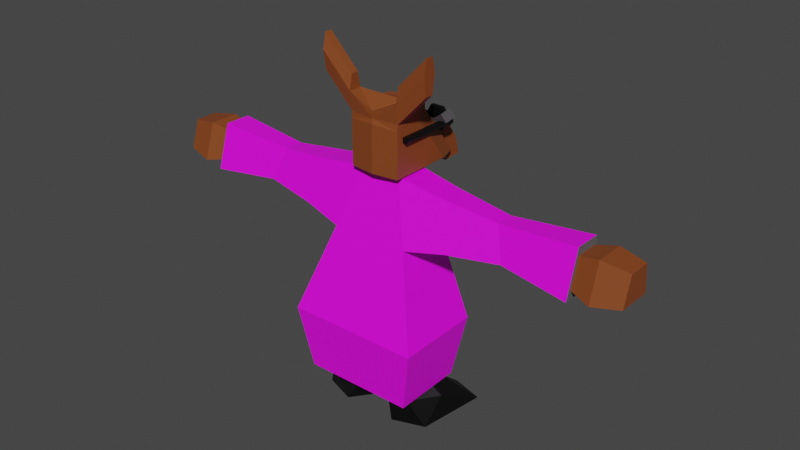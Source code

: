 # Source: DoctaLight.blend  (saved by Blender 2.90.8; exported with 4.5.12 LTS)
import bpy
from mathutils import Matrix  # noqa: F401  (used for matrix-valued properties, if any)

bpy.ops.wm.read_factory_settings(use_empty=True)
scene = bpy.context.scene
scene.name = 'Scene'

# ---- collections
col_accessories = bpy.data.collections.new('Accessories'); scene.collection.children.link(col_accessories)
col_body = bpy.data.collections.new('Body'); scene.collection.children.link(col_body)

# ---- images (referenced by path relative to the original .blend; pixels are not part of the script)
import os
ASSET_DIR = os.environ.get("B2B_ASSET_DIR", "")  # directory of the original .blend (textures are referenced by path, not embedded)
HERE = os.path.dirname(os.path.abspath(__file__))  # packed textures are extracted next to this script under _unpacked/

def load_image(name, relpath, width, height, colorspace="sRGB"):
    """Load a texture the original file referenced (path relative to the .blend, or extracted next to this script)."""
    p = next((c for c in (os.path.join(HERE, relpath), os.path.join(ASSET_DIR, relpath)) if relpath and os.path.exists(c)), "")
    if p:
        img = bpy.data.images.load(p, check_existing=True)
        img.name = name
    else:  # same state as the original file: an image datablock whose file is absent (Cycles renders it pink)
        img = bpy.data.images.new(name, width, height)
        img.source = "FILE"
        img.filepath = "//" + (relpath or name)
    img.colorspace_settings.name = colorspace
    return img
img_torso_png = load_image('Torso.png', 'Torso.png', 1024, 1024, 'sRGB')

# ---- materials (node trees are filled in below, after node groups)
mat_black = bpy.data.materials.new('Black')
mat_black.use_transparent_shadow = False
mat_dogfur = bpy.data.materials.new('DogFur')
mat_dogfur.use_transparent_shadow = False
mat_eyebrows = bpy.data.materials.new('Eyebrows')
mat_eyebrows.use_transparent_shadow = False
mat_material = bpy.data.materials.new('Material')
mat_material.alpha_threshold = 0.0
mat_material.use_transparent_shadow = False
mat_material.line_color = (0.0, 0.0, 0.0, 1.0)
mat_labcoat = bpy.data.materials.new('Labcoat')
mat_labcoat.use_transparent_shadow = False

# ---- material node trees
mat_black.use_nodes = True; mat_black.node_tree.nodes.clear()
_N = mat_black.node_tree.nodes; _L = mat_black.node_tree.links
n0 = _N.new('ShaderNodeBsdfPrincipled'); n0.name = 'Principled BSDF'; n0.location = (10, 300)
n0.distribution = 'GGX'
n0.subsurface_method = 'BURLEY'
n0.inputs[0].default_value = (0.0, 0.0, 0.0, 1.0)
n0.inputs[3].default_value = 1.45
n0.inputs[27].default_value = (0.0, 0.0, 0.0, 1.0)
n0.inputs[28].default_value = 1.0
n1 = _N.new('ShaderNodeOutputMaterial'); n1.name = 'Material Output'; n1.location = (300, 300)
_L.new(n0.outputs[0], n1.inputs[0])
n1.is_active_output = True
mat_dogfur.use_nodes = True; mat_dogfur.node_tree.nodes.clear()
_N = mat_dogfur.node_tree.nodes; _L = mat_dogfur.node_tree.links
n0 = _N.new('ShaderNodeBsdfPrincipled'); n0.name = 'Principled BSDF'; n0.location = (10, 300)
n0.distribution = 'GGX'
n0.subsurface_method = 'BURLEY'
n0.inputs[0].default_value = (0.2346, 0.05781, 0.01298, 1.0)
n0.inputs[3].default_value = 1.45
n0.inputs[27].default_value = (0.0, 0.0, 0.0, 1.0)
n0.inputs[28].default_value = 1.0
n1 = _N.new('ShaderNodeOutputMaterial'); n1.name = 'Material Output'; n1.location = (300, 300)
_L.new(n0.outputs[0], n1.inputs[0])
n1.is_active_output = True
mat_eyebrows.use_nodes = True; mat_eyebrows.node_tree.nodes.clear()
_N = mat_eyebrows.node_tree.nodes; _L = mat_eyebrows.node_tree.links
n0 = _N.new('ShaderNodeBsdfPrincipled'); n0.name = 'Principled BSDF'; n0.location = (10, 300)
n0.distribution = 'GGX'
n0.subsurface_method = 'BURLEY'
n0.inputs[0].default_value = (0.1149, 0.1149, 0.1149, 1.0)
n0.inputs[3].default_value = 1.45
n0.inputs[27].default_value = (0.0, 0.0, 0.0, 1.0)
n0.inputs[28].default_value = 1.0
n1 = _N.new('ShaderNodeOutputMaterial'); n1.name = 'Material Output'; n1.location = (300, 300)
_L.new(n0.outputs[0], n1.inputs[0])
n1.is_active_output = True
mat_material.use_nodes = True; mat_material.node_tree.nodes.clear()
_N = mat_material.node_tree.nodes; _L = mat_material.node_tree.links
n0 = _N.new('ShaderNodeOutputMaterial'); n0.name = 'Material Output'; n0.location = (300, 300)
n1 = _N.new('ShaderNodeBsdfPrincipled'); n1.name = 'Principled BSDF'; n1.location = (10, 300)
n1.distribution = 'GGX'
n1.subsurface_method = 'BURLEY'
n1.inputs[0].default_value = (0.2346, 0.05781, 0.01298, 1.0)
n1.inputs[2].default_value = 0.4
n1.inputs[3].default_value = 1.45
n1.inputs[27].default_value = (0.0, 0.0, 0.0, 1.0)
n1.inputs[28].default_value = 1.0
_L.new(n1.outputs[0], n0.inputs[0])
n0.is_active_output = True
mat_labcoat.use_nodes = True; mat_labcoat.node_tree.nodes.clear()
_N = mat_labcoat.node_tree.nodes; _L = mat_labcoat.node_tree.links
n0 = _N.new('ShaderNodeBsdfPrincipled'); n0.name = 'Principled BSDF'; n0.location = (10, 300)
n0.distribution = 'GGX'
n0.subsurface_method = 'BURLEY'
n0.inputs[3].default_value = 1.45
n0.inputs[27].default_value = (0.0, 0.0, 0.0, 1.0)
n0.inputs[28].default_value = 1.0
n1 = _N.new('ShaderNodeOutputMaterial'); n1.name = 'Material Output'; n1.location = (300, 300)
n2 = _N.new('ShaderNodeTexImage'); n2.name = 'Image Texture'; n2.location = (-280, 280)
n2.image = img_torso_png
_L.new(n0.outputs[0], n1.inputs[0])
_L.new(n2.outputs[0], n0.inputs[0])
n1.is_active_output = True

# ---- world
world_world = bpy.data.worlds.new('World'); scene.world = world_world
world_world.use_nodes = True; world_world.node_tree.nodes.clear()
_N = world_world.node_tree.nodes; _L = world_world.node_tree.links
n0 = _N.new('ShaderNodeOutputWorld'); n0.name = 'World Output'; n0.location = (300, 300)
n1 = _N.new('ShaderNodeBackground'); n1.name = 'Background'; n1.location = (10, 300)
n1.inputs[0].default_value = (0.05088, 0.05088, 0.05088, 1.0)
_L.new(n1.outputs[0], n0.inputs[0])
n0.is_active_output = True
world_world.color = (0.05088, 0.05088, 0.05088)
world_world.use_sun_shadow = False
world_world.sun_shadow_jitter_overblur = 0.0

# ---- meshes
me_cylinder = bpy.data.meshes.new('Cylinder')
me_cylinder.from_pydata([(0.1834, 0.1304, 1.062e-07), (0.6834, -0.1304, -6.642), (0.6834, 0.1304, -6.642), (1.683, -0.1304, -6.642), (1.683, 0.1304, -6.642), (0.4334, -0.1304, -3.321), (2.183, 0.1304, 1.935e-06), (1.683, -0.1304, 6.642), (1.683, 0.1304, 6.642), (0.6834, -0.1304, 6.642), (0.6834, 0.1304, 6.642), (1.933, -0.1304, -3.321), (1.933, 0.1304, -3.321), (2.058, -4.862, 1.661), (1.933, -0.1304, 3.321), (1.933, 0.1304, 3.321), (2.058, -0.1304, -1.661), (1.808, 0.1304, -4.982), (1.808, -0.1304, 4.982), (2.058, 0.1304, 1.661), (1.808, -0.1304, -4.982), (2.058, 0.1304, -1.661), (2.058, -4.862, -1.661), (2.058, -0.1304, 1.661), (1.808, 0.1304, 4.982), (1.933, -0.1304, 1.577e-06), (2.368, -0.1304, -1.661), (2.493, -0.1304, 2.196e-06), (2.368, 0.1304, 1.661), (2.493, 0.1304, 2.196e-06), (2.368, 0.1304, -1.661), (2.368, -0.1304, 1.661), (2.368, -4.862, 1.661), (2.493, -4.862, 2.196e-06), (1.933, -4.862, 1.577e-06), (2.368, -4.862, -1.661), (0.4334, 0.1304, -3.321), (0.4334, -0.1304, 3.321), (0.4334, 0.1304, 3.321), (0.5584, -0.1304, -4.982), (0.3084, 0.1304, -1.661), (0.3084, -0.1304, 1.661), (0.5584, 0.1304, 4.982), (0.3084, -0.1304, -1.661), (0.5584, 0.1304, -4.982), (0.5584, -0.1304, 4.982), (0.3084, 0.1304, 1.661), (-0.1834, 0.1304, -1.062e-07), (-0.6834, -0.1304, -6.642), (-0.6834, 0.1304, -6.642), (-1.683, -0.1304, -6.642), (-1.683, 0.1304, -6.642), (-0.4334, -0.1304, -3.321), (-2.183, 0.1304, -5.938e-07), (-1.683, -0.1304, 6.642), (-1.683, 0.1304, 6.642), (-0.6834, -0.1304, 6.642), (-0.6834, 0.1304, 6.642), (-1.933, -0.1304, -3.321), (-1.933, 0.1304, -3.321), (-2.058, -4.862, 1.661), (-1.933, -0.1304, 3.321), (-1.933, 0.1304, 3.321), (-2.058, -0.1304, -1.661), (-1.808, 0.1304, -4.982), (-1.808, -0.1304, 4.982), (-2.058, 0.1304, 1.661), (-1.808, -0.1304, -4.982), (-2.058, 0.1304, -1.661), (-2.058, -4.862, -1.661), (-2.058, -0.1304, 1.661), (-1.808, 0.1304, 4.982), (-1.933, -0.1304, -6.624e-07), (-2.368, -0.1304, -1.661), (-2.493, -0.1304, -6.913e-07), (-2.368, 0.1304, 1.661), (-2.493, 0.1304, -6.913e-07), (-2.368, 0.1304, -1.661), (-2.368, -0.1304, 1.661), (-2.368, -4.862, 1.661), (-2.493, -4.862, -6.913e-07), (-1.933, -4.862, -6.624e-07), (-2.368, -4.862, -1.661), (-0.4334, 0.1304, -3.321), (-0.4334, -0.1304, 3.321), (-0.4334, 0.1304, 3.321), (-0.5584, -0.1304, -4.982), (-0.3084, 0.1304, -1.661), (-0.3084, -0.1304, 1.661), (-0.5584, 0.1304, 4.982), (-0.3084, -0.1304, -1.661), (-0.5584, 0.1304, -4.982), (-0.5584, -0.1304, 4.982), (-0.3084, 0.1304, 1.661), (2.204e-08, -0.1304, -1.661), (-2.204e-08, 0.1304, 1.661), (-1.065e-08, -0.1304, 1.661), (1.065e-08, 0.1304, -1.661)], [], [(1, 2, 4, 3), (21, 6, 29, 30), (7, 8, 10, 9), (14, 25, 23), (12, 21, 16, 11, 20, 3, 4, 17), (36, 44, 2, 1, 39, 5, 43, 40), (31, 23, 13, 32), (16, 21, 30, 26), (23, 25, 34, 13), (26, 27, 33, 35), (25, 11, 16), (5, 39, 1, 3, 20, 11, 25, 14, 18, 7, 9, 45, 37, 41, 43), (19, 23, 31, 28), (27, 29, 28, 31), (26, 30, 29, 27), (27, 31, 32, 33), (6, 19, 28, 29), (16, 26, 35, 22), (25, 16, 22, 34), (15, 24, 8, 7, 18, 14, 23, 19), (38, 46, 41, 37, 45, 9, 10, 42), (33, 32, 13, 34, 22, 35), (21, 12, 17, 4, 2, 44, 36, 40, 0, 46, 38, 42, 10, 8, 24, 15, 19, 6), (41, 46, 95, 96), (46, 0, 40, 97, 95), (43, 41, 96, 94), (40, 43, 94, 97), (48, 50, 51, 49), (68, 77, 76, 53), (54, 56, 57, 55), (61, 70, 72), (59, 64, 51, 50, 67, 58, 63, 68), (83, 87, 90, 52, 86, 48, 49, 91), (78, 79, 60, 70), (63, 73, 77, 68), (70, 60, 81, 72), (73, 82, 80, 74), (72, 63, 58), (52, 90, 88, 84, 92, 56, 54, 65, 61, 72, 58, 67, 50, 48, 86), (66, 75, 78, 70), (74, 78, 75, 76), (73, 74, 76, 77), (74, 80, 79, 78), (53, 76, 75, 66), (63, 69, 82, 73), (72, 81, 69, 63), (62, 66, 70, 61, 65, 54, 55, 71), (85, 89, 57, 56, 92, 84, 88, 93), (80, 82, 69, 81, 60, 79), (68, 53, 66, 62, 71, 55, 57, 89, 85, 93, 47, 87, 83, 91, 49, 51, 64, 59), (88, 96, 95, 93), (93, 95, 97, 87, 47), (90, 94, 96, 88), (87, 97, 94, 90)])
_uv = me_cylinder.uv_layers.new(name='UVMap')
_uv.uv.foreach_set('vector', [0.8333, 0.5, 0.8333, 1.0, 0.6667, 1.0, 0.6667, 0.5, 0.302, 0.04, 0.25, 0.01, 0.25, 0.01, 0.302, 0.04, 0.3333, 0.5, 0.3333, 1.0, 0.1667, 1.0, 0.1667, 0.5, 0.6461, 0.07, 0.75, 0.07, 0.698, 0.04, 0.5833, 1.0, 0.5417, 1.0, 0.5417, 0.5, 0.5833, 0.5, 0.625, 0.5, 0.6667, 0.5, 0.6667, 1.0, 0.625, 1.0, 0.9167, 1.0, 0.875, 1.0, 0.8333, 1.0, 0.8333, 0.5, 0.875, 0.5, 0.9167, 0.5, 0.9583, 0.5, 0.9583, 1.0, 0.4583, 0.5, 0.4583, 0.5, 0.4583, 0.5, 0.4583, 0.5, 0.5417, 0.5, 0.5417, 1.0, 0.5417, 1.0, 0.5417, 0.5, 0.698, 0.04, 0.75, 0.07, 0.75, 0.07, 0.698, 0.04, 0.5417, 0.5, 0.5, 0.5, 0.5, 0.5, 0.5417, 0.5, 0.75, 0.07, 0.8539, 0.07, 0.802, 0.04, 0.8539, 0.43, 0.9059, 0.4, 0.9578, 0.37, 0.9578, 0.13, 0.9059, 0.1, 0.8539, 0.07, 0.75, 0.07, 0.6461, 0.07, 0.5941, 0.1, 0.5422, 0.13, 0.5422, 0.37, 0.5941, 0.4, 0.6461, 0.43, 0.698, 0.46, 0.802, 0.46, 0.4583, 1.0, 0.4583, 0.5, 0.4583, 0.5, 0.4583, 1.0, 0.5, 0.5, 0.5, 1.0, 0.4583, 1.0, 0.4583, 0.5, 0.5417, 0.5, 0.5417, 1.0, 0.5, 1.0, 0.5, 0.5, 0.5, 0.5, 0.4583, 0.5, 0.4583, 0.5, 0.5, 0.5, 0.25, 0.01, 0.198, 0.04, 0.198, 0.04, 0.25, 0.01, 0.5417, 0.5, 0.5417, 0.5, 0.5417, 0.5, 0.5417, 0.5, 0.75, 0.07, 0.802, 0.04, 0.802, 0.04, 0.75, 0.07, 0.4167, 1.0, 0.375, 1.0, 0.3333, 1.0, 0.3333, 0.5, 0.375, 0.5, 0.4167, 0.5, 0.4583, 0.5, 0.4583, 1.0, 0.08333, 1.0, 0.04167, 1.0, 0.04167, 0.5, 0.08333, 0.5, 0.125, 0.5, 0.1667, 0.5, 0.1667, 1.0, 0.125, 1.0, 0.75, 0.01, 0.698, 0.04, 0.698, 0.04, 0.75, 0.07, 0.802, 0.04, 0.802, 0.04, 0.302, 0.04, 0.3539, 0.07, 0.4059, 0.1, 0.4578, 0.13, 0.4578, 0.37, 0.4059, 0.4, 0.3539, 0.43, 0.302, 0.46, 0.25, 0.49, 0.198, 0.46, 0.1461, 0.43, 0.09412, 0.4, 0.04215, 0.37, 0.04215, 0.13, 0.09412, 0.1, 0.1461, 0.07, 0.198, 0.04, 0.25, 0.01, 0.04167, 0.5, 0.04167, 1.0, 0.04167, 1.0, 0.04167, 0.5, 0.198, 0.46, 0.25, 0.49, 0.302, 0.46, 0.302, 0.46, 0.198, 0.46, 0.802, 0.46, 0.698, 0.46, 0.698, 0.46, 0.802, 0.46, 0.9583, 1.0, 0.9583, 0.5, 0.9583, 0.5, 0.9583, 1.0, 0.8333, 0.5, 0.6667, 0.5, 0.6667, 1.0, 0.8333, 1.0, 0.302, 0.04, 0.302, 0.04, 0.25, 0.01, 0.25, 0.01, 0.3333, 0.5, 0.1667, 0.5, 0.1667, 1.0, 0.3333, 1.0, 0.6461, 0.07, 0.698, 0.04, 0.75, 0.07, 0.5833, 1.0, 0.625, 1.0, 0.6667, 1.0, 0.6667, 0.5, 0.625, 0.5, 0.5833, 0.5, 0.5417, 0.5, 0.5417, 1.0, 0.9167, 1.0, 0.9583, 1.0, 0.9583, 0.5, 0.9167, 0.5, 0.875, 0.5, 0.8333, 0.5, 0.8333, 1.0, 0.875, 1.0, 0.4583, 0.5, 0.4583, 0.5, 0.4583, 0.5, 0.4583, 0.5, 0.5417, 0.5, 0.5417, 0.5, 0.5417, 1.0, 0.5417, 1.0, 0.698, 0.04, 0.698, 0.04, 0.75, 0.07, 0.75, 0.07, 0.5417, 0.5, 0.5417, 0.5, 0.5, 0.5, 0.5, 0.5, 0.75, 0.07, 0.802, 0.04, 0.8539, 0.07, 0.8539, 0.43, 0.802, 0.46, 0.698, 0.46, 0.6461, 0.43, 0.5941, 0.4, 0.5422, 0.37, 0.5422, 0.13, 0.5941, 0.1, 0.6461, 0.07, 0.75, 0.07, 0.8539, 0.07, 0.9059, 0.1, 0.9578, 0.13, 0.9578, 0.37, 0.9059, 0.4, 0.4583, 1.0, 0.4583, 1.0, 0.4583, 0.5, 0.4583, 0.5, 0.5, 0.5, 0.4583, 0.5, 0.4583, 1.0, 0.5, 1.0, 0.5417, 0.5, 0.5, 0.5, 0.5, 1.0, 0.5417, 1.0, 0.5, 0.5, 0.5, 0.5, 0.4583, 0.5, 0.4583, 0.5, 0.25, 0.01, 0.25, 0.01, 0.198, 0.04, 0.198, 0.04, 0.5417, 0.5, 0.5417, 0.5, 0.5417, 0.5, 0.5417, 0.5, 0.75, 0.07, 0.75, 0.07, 0.802, 0.04, 0.802, 0.04, 0.4167, 1.0, 0.4583, 1.0, 0.4583, 0.5, 0.4167, 0.5, 0.375, 0.5, 0.3333, 0.5, 0.3333, 1.0, 0.375, 1.0, 0.08333, 1.0, 0.125, 1.0, 0.1667, 1.0, 0.1667, 0.5, 0.125, 0.5, 0.08333, 0.5, 0.04167, 0.5, 0.04167, 1.0, 0.75, 0.01, 0.802, 0.04, 0.802, 0.04, 0.75, 0.07, 0.698, 0.04, 0.698, 0.04, 0.302, 0.04, 0.25, 0.01, 0.198, 0.04, 0.1461, 0.07, 0.09412, 0.1, 0.04215, 0.13, 0.04215, 0.37, 0.09412, 0.4, 0.1461, 0.43, 0.198, 0.46, 0.25, 0.49, 0.302, 0.46, 0.3539, 0.43, 0.4059, 0.4, 0.4578, 0.37, 0.4578, 0.13, 0.4059, 0.1, 0.3539, 0.07, 0.04167, 0.5, 0.04167, 0.5, 0.04167, 1.0, 0.04167, 1.0, 0.198, 0.46, 0.198, 0.46, 0.302, 0.46, 0.302, 0.46, 0.25, 0.49, 0.802, 0.46, 0.802, 0.46, 0.698, 0.46, 0.698, 0.46, 0.9583, 1.0, 0.9583, 1.0, 0.9583, 0.5, 0.9583, 0.5])
me_cylinder.materials.append(mat_black)
me_cylinder.use_remesh_fix_poles = True
me_cylinder.use_remesh_preserve_attributes = False
me_cylinder.use_mirror_vertex_groups = False
me_cylinder.update()
me_cube = bpy.data.meshes.new('Cube')
me_cube.from_pydata([(-1.0, 0.245, 1.0), (-1.0, 1.781, -0.9911), (-1.0, 1.397, -0.5), (-1.0, 0.6289, 0.5), (-0.5, 2.536, -1.49), (-0.5, 1.768, 0.0), (-0.5, 2.152, -0.5), (-0.5, 1.384, 0.5), (-1.0, 0.8209, 0.25), (-0.25, 2.536, -1.49), (-1.0, 1.205, -0.25), (-0.25, 1.0, 1.0), (-1.0, 0.437, 0.75), (-0.75, 2.536, -1.0), (-0.25, 1.768, 0.0), (-0.75, 2.152, -0.5), (-0.5, 2.344, -0.75), (-0.5, 1.96, -0.25), (-0.75, 1.384, 0.5), (-0.25, 1.544, 0.5), (-0.5, 1.576, 0.25), (-0.5, 1.192, 0.75), (-0.25, 1.192, 0.75), (-0.25, 1.736, 0.25), (-0.75, 1.576, 0.25), (-0.875, 0.6225, 1.0), (-0.75, 2.344, -0.75), (-0.75, 1.96, -0.25), (-0.75, 1.192, 0.75), (-0.25, 1.679, 0.4171), (-0.5, 1.679, 0.4171), (-0.75, 1.679, 0.4171), (-0.5, 1.871, 0.1671), (-0.25, 1.871, 0.1671), (-0.75, 1.871, 0.1671), (-1.27, 1.54, 0.4353), (-1.27, 2.04, 0.5094), (-0.25, 3.3, -1.446), (-0.25, 2.916, -0.4566), (-0.5, 2.916, -0.4566), (-0.5, 3.108, -0.7066), (-0.5, 3.3, -1.446), (-0.5, 2.724, -0.2066), (-0.25, 2.724, -0.2066), (-0.25, 3.108, -0.7066), (-0.375, 1.0, 1.0), (-0.125, 1.0, 1.0), (-1.0, -0.3918, 1.0), (-0.5, 1.0, 1.0), (-0.625, 1.0, 1.0), (-0.75, 1.0, 1.0), (-1.0, -0.2926, 1.733), (-1.0, -0.8302, 1.733), (-0.875, 0.6225, 1.274), (-1.0, 0.245, 1.274), (-0.375, 1.0, 1.274), (-0.5, 1.0, 1.274), (-0.625, 1.0, 1.274), (-0.75, 1.0, 1.274), (-0.125, 1.0, 1.274), (-0.25, 1.0, 1.274), (-2.16, -0.3918, 2.215), (-2.16, -0.731, 2.215), (-2.163, -0.2936, 2.939), (-2.163, -0.8312, 2.939), (-1.0, 1.589, -0.75), (-0.75, 1.768, 0.0), (-1.0, 1.013, 0.0), (-0.3165, 3.211, -0.2828), (-0.3165, 2.968, 0.03378), (-1.0, -0.4144, 2.317), (-1.0, -0.7084, 2.317), (-2.163, -0.4154, 3.523), (-2.163, -0.7094, 3.523), (-1.27, 1.215, 0.8587), (-1.27, 1.714, 0.9328), (-1.0, -0.3878, -0.9911), (-1.0, -0.3878, -0.5), (-1.0, -0.3878, 0.5), (-1.0, -0.3878, 0.25), (-1.0, -0.3878, -0.25), (-1.0, -0.3878, 0.75), (-1.0, -0.3878, -0.75), (-1.0, -0.3878, 0.0), (-1.0, -0.7503, -0.9911), (-1.0, -0.7503, -0.5), (-1.0, -0.7503, 0.5), (-1.0, -0.7503, 0.25), (-1.0, -0.7503, -0.25), (-1.0, -0.7503, 0.75), (-1.0, -0.7503, -0.75), (-1.0, -0.7503, 0.0), (-1.0, -0.731, 1.0), (1.0, 0.245, 1.0), (1.0, 1.781, -0.9911), (-1.108e-07, 2.536, -1.0), (-7.728e-08, 1.768, 0.0), (1.0, 1.397, -0.5), (-6.751e-08, 1.544, 0.5), (1.0, 0.6289, 0.5), (0.5, 2.536, -1.49), (0.5, 1.768, 0.0), (-7.59e-08, 1.736, 0.25), (0.5, 2.152, -0.5), (-5.21e-08, 1.192, 0.75), (0.5, 1.384, 0.5), (1.0, 0.8209, 0.25), (0.25, 2.536, -1.49), (1.0, 1.205, -0.25), (0.25, 1.0, 1.0), (1.0, 0.437, 0.75), (0.75, 2.536, -1.0), (0.25, 1.768, 0.0), (0.75, 2.152, -0.5), (0.5, 2.344, -0.75), (0.5, 1.96, -0.25), (0.75, 1.384, 0.5), (0.25, 1.544, 0.5), (0.5, 1.576, 0.25), (-1.442e-07, 3.3, -0.9566), (-1.358e-07, 3.108, -0.7066), (0.5, 1.192, 0.75), (0.25, 1.192, 0.75), (-1.191e-07, 2.724, -0.2066), (-1.274e-07, 2.916, -0.4566), (0.25, 1.736, 0.25), (0.75, 1.576, 0.25), (0.875, 0.6225, 1.0), (0.75, 2.344, -0.75), (0.75, 1.96, -0.25), (0.75, 1.192, 0.75), (0.25, 1.679, 0.4171), (0.5, 1.679, 0.4171), (0.75, 1.679, 0.4171), (0.5, 1.871, 0.1671), (-4.371e-08, 1.0, 1.0), (3.629e-08, -0.8302, 1.274), (0.25, 1.871, 0.1671), (0.75, 1.871, 0.1671), (1.27, 1.54, 0.4353), (1.27, 2.04, 0.5094), (-4.371e-08, 1.0, 1.274), (0.25, 3.3, -1.446), (0.25, 2.916, -0.4566), (0.5, 2.916, -0.4566), (0.5, 3.108, -0.7066), (0.5, 3.3, -1.446), (0.5, 2.724, -0.2066), (0.25, 2.724, -0.2066), (0.25, 3.108, -0.7066), (0.375, 1.0, 1.0), (-1.297e-07, 2.968, 0.03378), (-1.404e-07, 3.211, -0.2828), (0.125, 1.0, 1.0), (1.0, -0.3918, 1.0), (0.5, 1.0, 1.0), (0.625, 1.0, 1.0), (0.75, 1.0, 1.0), (1.279e-08, -0.2926, 1.733), (-1.108e-07, 2.536, -1.49), (-7.784e-08, 1.781, -0.9911), (1.0, -0.2926, 1.733), (1.0, -0.8302, 1.733), (0.875, 0.6225, 1.274), (1.0, 0.245, 1.274), (0.375, 1.0, 1.274), (0.5, 1.0, 1.274), (0.625, 1.0, 1.274), (0.75, 1.0, 1.274), (0.125, 1.0, 1.274), (0.25, 1.0, 1.274), (2.16, -0.3918, 2.215), (2.16, -0.731, 2.215), (3.629e-08, -0.8302, 1.0), (2.163, -0.2936, 2.939), (2.163, -0.8312, 2.939), (1.0, 1.589, -0.75), (0.75, 1.768, 0.0), (1.0, 1.013, 0.0), (0.3165, 3.211, -0.2828), (3.883e-08, -0.8884, 0.07122), (3.883e-08, -0.8884, 0.3212), (3.883e-08, -0.8884, 0.5712), (3.883e-08, -0.8884, 0.8212), (3.883e-08, -0.8884, -0.1788), (3.883e-08, -0.8884, -0.9911), (3.883e-08, -0.8884, -0.6788), (3.883e-08, -0.8884, -0.4288), (0.3165, 2.968, 0.03378), (1.0, -0.4144, 2.317), (1.0, -0.7084, 2.317), (2.163, -0.4154, 3.523), (2.163, -0.7094, 3.523), (1.27, 1.215, 0.8587), (1.27, 1.714, 0.9328), (1.0, -0.3878, -0.9911), (1.0, -0.3878, -0.5), (1.0, -0.3878, 0.5), (1.0, -0.3878, 0.25), (1.0, -0.3878, -0.25), (1.0, -0.3878, 0.75), (1.0, -0.3878, -0.75), (1.0, -0.3878, 0.0), (1.0, -0.7503, -0.9911), (1.0, -0.7503, -0.5), (1.0, -0.7503, 0.5), (1.0, -0.7503, 0.25), (1.0, -0.7503, -0.25), (1.0, -0.7503, 0.75), (1.0, -0.7503, -0.75), (1.0, -0.7503, 0.0), (1.0, -0.731, 1.0)], [], [(96, 123, 43, 42, 5, 14), (38, 39, 42, 43), (19, 7, 21, 22), (38, 68, 152, 124), (119, 44, 120), (26, 65, 2, 15), (13, 1, 65, 26), (24, 8, 3, 18), (5, 66, 24, 20), (6, 15, 27, 17), (16, 26, 15, 6), (23, 33, 29, 19), (152, 68, 69, 151), (33, 32, 30, 29), (17, 5, 42), (62, 64, 63, 61), (13, 26, 16), (37, 41, 40, 44), (98, 19, 22, 104), (104, 22, 11, 46, 135), (96, 14, 23, 102), (159, 160, 1, 4, 9), (15, 2, 10, 27), (32, 34, 31, 30), (24, 34, 32, 20), (19, 29, 30, 7), (14, 5, 20, 23), (66, 67, 8, 24), (22, 21, 48, 45, 11), (28, 12, 0, 25, 50), (18, 3, 12, 28), (6, 39, 40, 16), (16, 40, 41, 4), (17, 27, 66, 5), (70, 72, 73, 71), (21, 28, 50, 49, 48), (51, 136, 158), (43, 69, 68, 38), (52, 64, 62, 92), (24, 35, 36, 34), (31, 75, 74, 18), (0, 54, 53, 25), (44, 40, 39, 38), (25, 53, 58, 50), (18, 74, 35, 24), (7, 30, 31, 18), (49, 57, 56, 48), (92, 62, 61, 47), (45, 55, 60, 11), (4, 13, 16), (48, 56, 55, 45), (27, 10, 67, 66), (4, 41, 37, 9), (64, 73, 72, 63), (50, 58, 57, 49), (123, 151, 69, 43), (44, 119, 37), (63, 72, 70, 51), (95, 159, 9), (34, 36, 75, 31), (52, 71, 73, 64), (74, 75, 36, 35), (173, 136, 52, 92), (9, 37, 119, 95), (51, 70, 71, 52), (20, 32, 33, 23), (11, 60, 59, 46), (47, 61, 63, 51), (47, 51, 54, 0), (120, 44, 38, 124), (13, 4, 1), (102, 23, 19, 98), (46, 59, 141, 135), (7, 18, 28, 21), (141, 59, 60, 55, 56, 57, 58, 53, 54), (17, 42, 39, 6), (8, 79, 78, 3), (67, 83, 79, 8), (2, 77, 80, 10), (1, 76, 82, 65), (10, 80, 83, 67), (3, 78, 81, 12), (65, 82, 77, 2), (82, 90, 85, 77), (83, 91, 87, 79), (78, 86, 89, 81), (80, 88, 91, 83), (76, 84, 90, 82), (79, 87, 86, 78), (77, 85, 88, 80), (90, 186, 187, 85), (84, 185, 186, 90), (85, 187, 184, 88), (86, 182, 183, 89), (87, 181, 182, 86), (91, 180, 181, 87), (88, 184, 180, 91), (89, 183, 173, 92), (92, 47, 81, 89), (12, 81, 47, 0), (136, 51, 52), (54, 51, 158), (158, 141, 54), (1, 160, 185, 84, 76), (96, 112, 101, 147, 148, 123), (143, 148, 147, 144), (117, 122, 121, 105), (143, 124, 152, 179), (119, 120, 149), (128, 113, 97, 176), (111, 128, 176, 94), (126, 116, 99, 106), (101, 118, 126, 177), (103, 115, 129, 113), (114, 103, 113, 128), (125, 117, 131, 137), (152, 151, 188, 179), (137, 131, 132, 134), (115, 147, 101), (172, 171, 174, 175), (111, 114, 128), (142, 149, 145, 146), (98, 104, 122, 117), (104, 135, 153, 109, 122), (96, 102, 125, 112), (159, 107, 100, 94, 160), (113, 129, 108, 97), (134, 132, 133, 138), (126, 118, 134, 138), (117, 105, 132, 131), (112, 125, 118, 101), (177, 126, 106, 178), (122, 109, 150, 155, 121), (130, 157, 127, 93, 110), (116, 130, 110, 99), (103, 114, 145, 144), (114, 100, 146, 145), (115, 101, 177, 129), (189, 190, 192, 191), (121, 155, 156, 157, 130), (161, 158, 136), (148, 143, 179, 188), (162, 211, 172, 175), (126, 138, 140, 139), (133, 116, 193, 194), (93, 127, 163, 164), (149, 143, 144, 145), (127, 157, 168, 163), (116, 126, 139, 193), (105, 116, 133, 132), (156, 155, 166, 167), (211, 154, 171, 172), (150, 109, 170, 165), (100, 114, 111), (155, 150, 165, 166), (129, 177, 178, 108), (100, 107, 142, 146), (175, 174, 191, 192), (157, 156, 167, 168), (123, 148, 188, 151), (149, 142, 119), (174, 161, 189, 191), (95, 107, 159), (138, 133, 194, 140), (162, 175, 192, 190), (193, 139, 140, 194), (173, 211, 162, 136), (107, 95, 119, 142), (161, 162, 190, 189), (118, 125, 137, 134), (109, 153, 169, 170), (154, 161, 174, 171), (154, 93, 164, 161), (120, 124, 143, 149), (111, 94, 100), (102, 98, 117, 125), (153, 135, 141, 169), (105, 121, 130, 116), (141, 164, 163, 168, 167, 166, 165, 170, 169), (115, 103, 144, 147), (106, 99, 197, 198), (178, 106, 198, 202), (97, 108, 199, 196), (94, 176, 201, 195), (108, 178, 202, 199), (99, 110, 200, 197), (176, 97, 196, 201), (201, 196, 204, 209), (202, 198, 206, 210), (197, 200, 208, 205), (199, 202, 210, 207), (195, 201, 209, 203), (198, 197, 205, 206), (196, 199, 207, 204), (209, 204, 187, 186), (203, 209, 186, 185), (204, 207, 184, 187), (205, 208, 183, 182), (206, 205, 182, 181), (210, 206, 181, 180), (207, 210, 180, 184), (208, 211, 173, 183), (211, 208, 200, 154), (110, 93, 154, 200), (136, 162, 161), (164, 158, 161), (158, 164, 141), (94, 195, 203, 185, 160)])
me_cube.polygons.foreach_set('material_index', [0, 0, 0, 1, 0, 0, 0, 0, 1, 0, 0, 2, 1, 2, 0, 0, 0, 0, 0, 0, 0, 0, 0, 2, 2, 2, 1, 0, 0, 0, 0, 0, 0, 0, 0, 0, 0, 1, 0, 2, 2, 0, 0, 0, 2, 2, 0, 0, 0, 0, 0, 0, 0, 0, 0, 1, 0, 0, 0, 2, 0, 2, 0, 0, 0, 2, 0, 0, 0, 0, 0, 0, 0, 0, 0, 0, 0, 0, 0, 0, 0, 0, 0, 0, 0, 0, 0, 0, 0, 0, 0, 0, 0, 0, 0, 0, 0, 0, 0, 0, 0, 0, 0, 0, 0, 0, 0, 1, 0, 0, 0, 0, 1, 0, 0, 2, 1, 2, 0, 0, 0, 0, 0, 0, 0, 0, 0, 2, 2, 2, 1, 0, 0, 0, 0, 0, 0, 0, 0, 0, 0, 1, 0, 2, 2, 0, 0, 0, 2, 2, 0, 0, 0, 0, 0, 0, 0, 0, 0, 1, 0, 0, 0, 2, 0, 2, 0, 0, 0, 2, 0, 0, 0, 0, 0, 0, 0, 0, 0, 0, 0, 0, 0, 0, 0, 0, 0, 0, 0, 0, 0, 0, 0, 0, 0, 0, 0, 0, 0, 0, 0, 0, 0, 0, 0, 0, 0, 0])
_uv = me_cube.uv_layers.new(name='UVMap')
_uv.uv.foreach_set('vector', [0.5, 0.625, 0.4688, 0.625, 0.4688, 0.6562, 0.4688, 0.6875, 0.5, 0.6875, 0.5, 0.6562, 0.4375, 0.6562, 0.4375, 0.6875, 0.4688, 0.6875, 0.4688, 0.6562, 0.5625, 0.6562, 0.5625, 0.6875, 0.5938, 0.6875, 0.5938, 0.6562, 0.4375, 0.6562, 0.4375, 0.6562, 0.4375, 0.625, 0.4375, 0.625, 0.375, 0.625, 0.4062, 0.6562, 0.4062, 0.625, 0.4062, 0.7188, 0.4062, 0.75, 0.4375, 0.75, 0.4375, 0.7188, 0.375, 0.7188, 0.375, 0.75, 0.4062, 0.75, 0.4062, 0.7188, 0.5312, 0.7188, 0.5312, 0.75, 0.5625, 0.75, 0.5625, 0.7188, 0.5, 0.6875, 0.5, 0.7188, 0.5312, 0.7188, 0.5312, 0.6875, 0.4375, 0.6875, 0.4375, 0.7188, 0.4688, 0.7188, 0.4688, 0.6875, 0.4062, 0.6875, 0.4062, 0.7188, 0.4375, 0.7188, 0.4375, 0.6875, 0.5312, 0.6562, 0.5312, 0.6562, 0.5625, 0.6562, 0.5625, 0.6562, 0.4375, 0.625, 0.4375, 0.6562, 0.4688, 0.6562, 0.4688, 0.625, 0.5312, 0.6562, 0.5312, 0.6875, 0.5625, 0.6875, 0.5625, 0.6562, 0.4688, 0.6875, 0.5, 0.6875, 0.4688, 0.6875, 0.625, 1.0, 0.625, 1.0, 0.625, 0.875, 0.625, 0.875, 0.375, 0.7188, 0.4062, 0.7188, 0.0, 0.0, 0.375, 0.6562, 0.375, 0.6875, 0.4062, 0.6875, 0.4062, 0.6562, 0.5625, 0.625, 0.5625, 0.6562, 0.5938, 0.6562, 0.5938, 0.625, 0.5938, 0.625, 0.5938, 0.6562, 0.625, 0.6562, 0.625, 0.6406, 0.625, 0.625, 0.5, 0.625, 0.5, 0.6562, 0.5312, 0.6562, 0.5312, 0.625, 0.375, 0.625, 0.375, 0.625, 0.375, 0.75, 0.375, 0.6875, 0.375, 0.6562, 0.4375, 0.7188, 0.4375, 0.75, 0.4688, 0.75, 0.4688, 0.7188, 0.5312, 0.6875, 0.5312, 0.7188, 0.5625, 0.7188, 0.5625, 0.6875, 0.5312, 0.7188, 0.5312, 0.7188, 0.5312, 0.6875, 0.5312, 0.6875, 0.5625, 0.6562, 0.5625, 0.6562, 0.5625, 0.6875, 0.5625, 0.6875, 0.5, 0.6562, 0.5, 0.6875, 0.5312, 0.6875, 0.5312, 0.6562, 0.5, 0.7188, 0.5, 0.75, 0.5312, 0.75, 0.5312, 0.7188, 0.5938, 0.6562, 0.5938, 0.6875, 0.625, 0.6875, 0.625, 0.6719, 0.625, 0.6562, 0.5938, 0.7188, 0.5938, 0.75, 0.625, 0.75, 0.625, 0.7344, 0.625, 0.7188, 0.5625, 0.7188, 0.5625, 0.75, 0.5938, 0.75, 0.5938, 0.7188, 0.4375, 0.6875, 0.4375, 0.6875, 0.4062, 0.6875, 0.4062, 0.6875, 0.4062, 0.6875, 0.4062, 0.6875, 0.375, 0.6875, 0.375, 0.6875, 0.4688, 0.6875, 0.4688, 0.7188, 0.5, 0.7188, 0.5, 0.6875, 0.75, 0.75, 0.75, 0.75, 0.875, 0.75, 0.875, 0.75, 0.5938, 0.6875, 0.5938, 0.7188, 0.625, 0.7188, 0.625, 0.7031, 0.625, 0.6875, 0.75, 0.75, 0.875, 0.625, 0.75, 0.625, 0.4688, 0.6562, 0.4688, 0.6562, 0.4375, 0.6562, 0.4375, 0.6562, 0.625, 0.0, 0.625, 0.0, 0.625, 0.0, 0.625, 0.0, 0.5312, 0.7188, 0.5312, 0.7188, 0.5312, 0.7188, 0.5312, 0.7188, 0.5625, 0.7188, 0.5625, 0.7188, 0.5625, 0.7188, 0.5625, 0.7188, 0.625, 0.75, 0.625, 0.75, 0.625, 0.7344, 0.625, 0.7344, 0.4062, 0.6562, 0.4062, 0.6875, 0.4375, 0.6875, 0.4375, 0.6562, 0.625, 0.7344, 0.625, 0.7344, 0.625, 0.7188, 0.625, 0.7188, 0.5625, 0.7188, 0.5625, 0.7188, 0.5312, 0.7188, 0.5312, 0.7188, 0.5625, 0.6875, 0.5625, 0.6875, 0.5625, 0.7188, 0.5625, 0.7188, 0.625, 0.7031, 0.625, 0.7031, 0.625, 0.6875, 0.625, 0.6875, 0.625, 1.0, 0.625, 1.0, 0.625, 0.875, 0.625, 0.875, 0.625, 0.6719, 0.625, 0.6719, 0.625, 0.6562, 0.625, 0.6562, 0.375, 0.6875, 0.375, 0.7188, 0.0, 0.0, 0.625, 0.6875, 0.625, 0.6875, 0.625, 0.6719, 0.625, 0.6719, 0.4688, 0.7188, 0.4688, 0.75, 0.5, 0.75, 0.5, 0.7188, 0.375, 0.6875, 0.375, 0.6875, 0.375, 0.6562, 0.375, 0.6562, 0.625, 1.0, 0.625, 1.0, 0.625, 0.875, 0.625, 0.875, 0.625, 0.7188, 0.625, 0.7188, 0.625, 0.7031, 0.625, 0.7031, 0.4688, 0.625, 0.4688, 0.625, 0.4688, 0.6562, 0.4688, 0.6562, 0.4062, 0.6562, 0.375, 0.625, 0.375, 0.6562, 0.625, 0.875, 0.625, 0.875, 0.625, 0.875, 0.625, 0.875, 0.375, 0.625, 0.375, 0.625, 0.375, 0.6562, 0.5312, 0.7188, 0.5312, 0.7188, 0.5625, 0.7188, 0.5625, 0.7188, 0.625, 0.0, 0.625, 0.0, 0.625, 0.0, 0.625, 0.0, 0.5625, 0.7188, 0.5625, 0.7188, 0.5312, 0.7188, 0.5312, 0.7188, 0.625, 0.125, 0.625, 0.125, 0.625, 0.0, 0.625, 0.0, 0.375, 0.6562, 0.375, 0.6562, 0.375, 0.625, 0.375, 0.625, 0.75, 0.75, 0.75, 0.75, 0.875, 0.75, 0.875, 0.75, 0.5312, 0.6875, 0.5312, 0.6875, 0.5312, 0.6562, 0.5312, 0.6562, 0.625, 0.6562, 0.625, 0.6562, 0.625, 0.6406, 0.625, 0.6406, 0.625, 0.875, 0.625, 0.875, 0.625, 0.875, 0.625, 0.875, 0.625, 0.875, 0.625, 0.875, 0.625, 0.75, 0.625, 0.75, 0.4062, 0.625, 0.4062, 0.6562, 0.4375, 0.6562, 0.4375, 0.625, 0.375, 0.7188, 0.375, 0.6875, 0.375, 0.75, 0.5312, 0.625, 0.5312, 0.6562, 0.5625, 0.6562, 0.5625, 0.625, 0.625, 0.6406, 0.625, 0.6406, 0.625, 0.625, 0.625, 0.625, 0.5625, 0.6875, 0.5625, 0.7188, 0.5938, 0.7188, 0.5938, 0.6875, 0.625, 0.625, 0.625, 0.6406, 0.625, 0.6562, 0.625, 0.6719, 0.625, 0.6875, 0.625, 0.7031, 0.625, 0.7188, 0.625, 0.7344, 0.625, 0.75, 0.4688, 0.6875, 0.4688, 0.6875, 0.4375, 0.6875, 0.4375, 0.6875, 0.5312, 0.75, 0.5312, 0.75, 0.5625, 0.75, 0.5625, 0.75, 0.5, 0.75, 0.5, 0.75, 0.5312, 0.75, 0.5312, 0.75, 0.4375, 0.75, 0.4375, 0.75, 0.4688, 0.75, 0.4688, 0.75, 0.375, 0.75, 0.375, 0.75, 0.4062, 0.75, 0.4062, 0.75, 0.4688, 0.75, 0.4688, 0.75, 0.5, 0.75, 0.5, 0.75, 0.5625, 0.75, 0.5625, 0.75, 0.5938, 0.75, 0.5938, 0.75, 0.4062, 0.75, 0.4062, 0.75, 0.4375, 0.75, 0.4375, 0.75, 0.4062, 0.75, 0.4062, 0.75, 0.4375, 0.75, 0.4375, 0.75, 0.5, 0.75, 0.5, 0.75, 0.5312, 0.75, 0.5312, 0.75, 0.5625, 0.75, 0.5625, 0.75, 0.5938, 0.75, 0.5938, 0.75, 0.4688, 0.75, 0.4688, 0.75, 0.5, 0.75, 0.5, 0.75, 0.375, 0.75, 0.375, 0.75, 0.4062, 0.75, 0.4062, 0.75, 0.5312, 0.75, 0.5312, 0.75, 0.5625, 0.75, 0.5625, 0.75, 0.4375, 0.75, 0.4375, 0.75, 0.4688, 0.75, 0.4688, 0.75, 0.4062, 0.75, 0.4062, 0.75, 0.4375, 0.75, 0.4375, 0.75, 0.375, 0.75, 0.375, 0.75, 0.4062, 0.75, 0.4062, 0.75, 0.4375, 0.75, 0.4375, 0.75, 0.4688, 0.75, 0.4688, 0.75, 0.5625, 0.75, 0.5625, 0.75, 0.5938, 0.75, 0.5938, 0.75, 0.5312, 0.75, 0.5312, 0.75, 0.5625, 0.75, 0.5625, 0.75, 0.5, 0.75, 0.5, 0.75, 0.5312, 0.75, 0.5312, 0.75, 0.4688, 0.75, 0.4688, 0.75, 0.5, 0.75, 0.5, 0.75, 0.5938, 0.75, 0.5938, 0.75, 0.625, 0.125, 0.625, 0.0, 0.625, 1.0, 0.625, 0.875, 0.5938, 0.75, 0.5938, 0.75, 0.5938, 0.75, 0.5938, 0.75, 0.625, 0.875, 0.625, 0.75, 0.875, 0.625, 0.75, 0.75, 0.875, 0.75, 0.625, 0.75, 0.75, 0.75, 0.75, 0.625, 0.75, 0.625, 0.625, 0.625, 0.625, 0.75, 0.375, 0.75, 0.375, 0.625, 0.375, 0.75, 0.375, 0.75, 0.375, 0.75, 0.5, 0.625, 0.5, 0.6562, 0.5, 0.6875, 0.4688, 0.6875, 0.4688, 0.6562, 0.4688, 0.625, 0.4375, 0.6562, 0.4688, 0.6562, 0.4688, 0.6875, 0.4375, 0.6875, 0.5625, 0.6562, 0.5938, 0.6562, 0.5938, 0.6875, 0.5625, 0.6875, 0.4375, 0.6562, 0.4375, 0.625, 0.4375, 0.625, 0.4375, 0.6562, 0.375, 0.625, 0.4062, 0.625, 0.4062, 0.6562, 0.4062, 0.7188, 0.4375, 0.7188, 0.4375, 0.75, 0.4062, 0.75, 0.375, 0.7188, 0.4062, 0.7188, 0.4062, 0.75, 0.375, 0.75, 0.5312, 0.7188, 0.5625, 0.7188, 0.5625, 0.75, 0.5312, 0.75, 0.5, 0.6875, 0.5312, 0.6875, 0.5312, 0.7188, 0.5, 0.7188, 0.4375, 0.6875, 0.4688, 0.6875, 0.4688, 0.7188, 0.4375, 0.7188, 0.4062, 0.6875, 0.4375, 0.6875, 0.4375, 0.7188, 0.4062, 0.7188, 0.5312, 0.6562, 0.5625, 0.6562, 0.5625, 0.6562, 0.5312, 0.6562, 0.4375, 0.625, 0.4688, 0.625, 0.4688, 0.6562, 0.4375, 0.6562, 0.5312, 0.6562, 0.5625, 0.6562, 0.5625, 0.6875, 0.5312, 0.6875, 0.4688, 0.6875, 0.4688, 0.6875, 0.5, 0.6875, 0.625, 1.0, 0.625, 0.875, 0.625, 0.875, 0.625, 1.0, 0.375, 0.7188, 0.0, 0.0, 0.4062, 0.7188, 0.375, 0.6562, 0.4062, 0.6562, 0.4062, 0.6875, 0.375, 0.6875, 0.5625, 0.625, 0.5938, 0.625, 0.5938, 0.6562, 0.5625, 0.6562, 0.5938, 0.625, 0.625, 0.625, 0.625, 0.6406, 0.625, 0.6562, 0.5938, 0.6562, 0.5, 0.625, 0.5312, 0.625, 0.5312, 0.6562, 0.5, 0.6562, 0.375, 0.625, 0.375, 0.6562, 0.375, 0.6875, 0.375, 0.75, 0.375, 0.625, 0.4375, 0.7188, 0.4688, 0.7188, 0.4688, 0.75, 0.4375, 0.75, 0.5312, 0.6875, 0.5625, 0.6875, 0.5625, 0.7188, 0.5312, 0.7188, 0.5312, 0.7188, 0.5312, 0.6875, 0.5312, 0.6875, 0.5312, 0.7188, 0.5625, 0.6562, 0.5625, 0.6875, 0.5625, 0.6875, 0.5625, 0.6562, 0.5, 0.6562, 0.5312, 0.6562, 0.5312, 0.6875, 0.5, 0.6875, 0.5, 0.7188, 0.5312, 0.7188, 0.5312, 0.75, 0.5, 0.75, 0.5938, 0.6562, 0.625, 0.6562, 0.625, 0.6719, 0.625, 0.6875, 0.5938, 0.6875, 0.5938, 0.7188, 0.625, 0.7188, 0.625, 0.7344, 0.625, 0.75, 0.5938, 0.75, 0.5625, 0.7188, 0.5938, 0.7188, 0.5938, 0.75, 0.5625, 0.75, 0.4375, 0.6875, 0.4062, 0.6875, 0.4062, 0.6875, 0.4375, 0.6875, 0.4062, 0.6875, 0.375, 0.6875, 0.375, 0.6875, 0.4062, 0.6875, 0.4688, 0.6875, 0.5, 0.6875, 0.5, 0.7188, 0.4688, 0.7188, 0.75, 0.75, 0.875, 0.75, 0.875, 0.75, 0.75, 0.75, 0.5938, 0.6875, 0.625, 0.6875, 0.625, 0.7031, 0.625, 0.7188, 0.5938, 0.7188, 0.75, 0.75, 0.75, 0.625, 0.875, 0.625, 0.4688, 0.6562, 0.4375, 0.6562, 0.4375, 0.6562, 0.4688, 0.6562, 0.625, 0.0, 0.625, 0.0, 0.625, 0.0, 0.625, 0.0, 0.5312, 0.7188, 0.5312, 0.7188, 0.5312, 0.7188, 0.5312, 0.7188, 0.5625, 0.7188, 0.5625, 0.7188, 0.5625, 0.7188, 0.5625, 0.7188, 0.625, 0.75, 0.625, 0.7344, 0.625, 0.7344, 0.625, 0.75, 0.4062, 0.6562, 0.4375, 0.6562, 0.4375, 0.6875, 0.4062, 0.6875, 0.625, 0.7344, 0.625, 0.7188, 0.625, 0.7188, 0.625, 0.7344, 0.5625, 0.7188, 0.5312, 0.7188, 0.5312, 0.7188, 0.5625, 0.7188, 0.5625, 0.6875, 0.5625, 0.7188, 0.5625, 0.7188, 0.5625, 0.6875, 0.625, 0.7031, 0.625, 0.6875, 0.625, 0.6875, 0.625, 0.7031, 0.625, 1.0, 0.625, 0.875, 0.625, 0.875, 0.625, 1.0, 0.625, 0.6719, 0.625, 0.6562, 0.625, 0.6562, 0.625, 0.6719, 0.375, 0.6875, 0.0, 0.0, 0.375, 0.7188, 0.625, 0.6875, 0.625, 0.6719, 0.625, 0.6719, 0.625, 0.6875, 0.4688, 0.7188, 0.5, 0.7188, 0.5, 0.75, 0.4688, 0.75, 0.375, 0.6875, 0.375, 0.6562, 0.375, 0.6562, 0.375, 0.6875, 0.625, 1.0, 0.625, 0.875, 0.625, 0.875, 0.625, 1.0, 0.625, 0.7188, 0.625, 0.7031, 0.625, 0.7031, 0.625, 0.7188, 0.4688, 0.625, 0.4688, 0.6562, 0.4688, 0.6562, 0.4688, 0.625, 0.4062, 0.6562, 0.375, 0.6562, 0.375, 0.625, 0.625, 0.875, 0.625, 0.875, 0.625, 0.875, 0.625, 0.875, 0.375, 0.625, 0.375, 0.6562, 0.375, 0.625, 0.5312, 0.7188, 0.5625, 0.7188, 0.5625, 0.7188, 0.5312, 0.7188, 0.625, 0.0, 0.625, 0.0, 0.625, 0.0, 0.625, 0.0, 0.5625, 0.7188, 0.5312, 0.7188, 0.5312, 0.7188, 0.5625, 0.7188, 0.625, 0.125, 0.625, 0.0, 0.625, 0.0, 0.625, 0.125, 0.375, 0.6562, 0.375, 0.625, 0.375, 0.625, 0.375, 0.6562, 0.75, 0.75, 0.875, 0.75, 0.875, 0.75, 0.75, 0.75, 0.5312, 0.6875, 0.5312, 0.6562, 0.5312, 0.6562, 0.5312, 0.6875, 0.625, 0.6562, 0.625, 0.6406, 0.625, 0.6406, 0.625, 0.6562, 0.625, 0.875, 0.625, 0.875, 0.625, 0.875, 0.625, 0.875, 0.625, 0.875, 0.625, 0.75, 0.625, 0.75, 0.625, 0.875, 0.4062, 0.625, 0.4375, 0.625, 0.4375, 0.6562, 0.4062, 0.6562, 0.375, 0.7188, 0.375, 0.75, 0.375, 0.6875, 0.5312, 0.625, 0.5625, 0.625, 0.5625, 0.6562, 0.5312, 0.6562, 0.625, 0.6406, 0.625, 0.625, 0.625, 0.625, 0.625, 0.6406, 0.5625, 0.6875, 0.5938, 0.6875, 0.5938, 0.7188, 0.5625, 0.7188, 0.625, 0.625, 0.625, 0.75, 0.625, 0.7344, 0.625, 0.7188, 0.625, 0.7031, 0.625, 0.6875, 0.625, 0.6719, 0.625, 0.6562, 0.625, 0.6406, 0.4688, 0.6875, 0.4375, 0.6875, 0.4375, 0.6875, 0.4688, 0.6875, 0.5312, 0.75, 0.5625, 0.75, 0.5625, 0.75, 0.5312, 0.75, 0.5, 0.75, 0.5312, 0.75, 0.5312, 0.75, 0.5, 0.75, 0.4375, 0.75, 0.4688, 0.75, 0.4688, 0.75, 0.4375, 0.75, 0.375, 0.75, 0.4062, 0.75, 0.4062, 0.75, 0.375, 0.75, 0.4688, 0.75, 0.5, 0.75, 0.5, 0.75, 0.4688, 0.75, 0.5625, 0.75, 0.5938, 0.75, 0.5938, 0.75, 0.5625, 0.75, 0.4062, 0.75, 0.4375, 0.75, 0.4375, 0.75, 0.4062, 0.75, 0.4062, 0.75, 0.4375, 0.75, 0.4375, 0.75, 0.4062, 0.75, 0.5, 0.75, 0.5312, 0.75, 0.5312, 0.75, 0.5, 0.75, 0.5625, 0.75, 0.5938, 0.75, 0.5938, 0.75, 0.5625, 0.75, 0.4688, 0.75, 0.5, 0.75, 0.5, 0.75, 0.4688, 0.75, 0.375, 0.75, 0.4062, 0.75, 0.4062, 0.75, 0.375, 0.75, 0.5312, 0.75, 0.5625, 0.75, 0.5625, 0.75, 0.5312, 0.75, 0.4375, 0.75, 0.4688, 0.75, 0.4688, 0.75, 0.4375, 0.75, 0.4062, 0.75, 0.4375, 0.75, 0.4375, 0.75, 0.4062, 0.75, 0.375, 0.75, 0.4062, 0.75, 0.4062, 0.75, 0.375, 0.75, 0.4375, 0.75, 0.4688, 0.75, 0.4688, 0.75, 0.4375, 0.75, 0.5625, 0.75, 0.5938, 0.75, 0.5938, 0.75, 0.5625, 0.75, 0.5312, 0.75, 0.5625, 0.75, 0.5625, 0.75, 0.5312, 0.75, 0.5, 0.75, 0.5312, 0.75, 0.5312, 0.75, 0.5, 0.75, 0.4688, 0.75, 0.5, 0.75, 0.5, 0.75, 0.4688, 0.75, 0.5938, 0.75, 0.625, 0.0, 0.625, 0.125, 0.5938, 0.75, 0.625, 1.0, 0.5938, 0.75, 0.5938, 0.75, 0.625, 0.875, 0.5938, 0.75, 0.625, 0.75, 0.625, 0.875, 0.5938, 0.75, 0.875, 0.625, 0.875, 0.75, 0.75, 0.75, 0.625, 0.75, 0.75, 0.625, 0.75, 0.75, 0.75, 0.625, 0.625, 0.75, 0.625, 0.625, 0.375, 0.75, 0.375, 0.75, 0.375, 0.75, 0.375, 0.75, 0.375, 0.625])
me_cube.materials.append(mat_dogfur)
me_cube.materials.append(mat_black)
me_cube.materials.append(mat_eyebrows)
me_cube.use_remesh_preserve_volume = False
me_cube.use_remesh_preserve_attributes = False
me_cube.use_mirror_vertex_groups = False
me_cube.use_paint_bone_selection = False
me_cube.use_paint_mask = True
me_cube.update()
me_cube_002 = bpy.data.meshes.new('Cube.002')
me_cube_002.from_pydata([(-0.316, -0.3021, -0.185), (-0.316, 0.3021, -0.1416), (1.669e-08, -0.3021, 0.3049), (0.316, -0.3021, -0.185), (-1.669e-08, 0.3021, 0.3483), (0.316, 0.3021, -0.1416)], [], [(0, 2, 4, 1), (3, 5, 4, 2), (0, 1, 5, 3), (4, 5, 1), (0, 3, 2)])
_uv = me_cube_002.uv_layers.new(name='UVMap')
_uv.uv.foreach_set('vector', [0.375, 0.6562, 0.375, 0.625, 0.375, 0.625, 0.375, 0.6562, 0.375, 0.6562, 0.375, 0.6562, 0.375, 0.625, 0.375, 0.625, 0.375, 0.6562, 0.375, 0.6562, 0.375, 0.6562, 0.375, 0.6562, 0.375, 0.625, 0.375, 0.6562, 0.375, 0.6562, 0.375, 0.6562, 0.375, 0.6562, 0.375, 0.625])
me_cube_002.materials.append(mat_material)
me_cube_002.use_remesh_preserve_volume = False
me_cube_002.use_remesh_preserve_attributes = False
me_cube_002.use_mirror_vertex_groups = False
me_cube_002.update()
me_cube_003 = bpy.data.meshes.new('Cube.003')
me_cube_003.from_pydata([(2.631, -0.8217, -0.8299), (2.535, -0.1305, 1.058), (-2.631, -0.8217, -0.8299), (-2.535, -0.1305, 1.058), (2.56, 0.5149, -0.8363), (2.505, 0.2745, 1.055), (-2.56, 0.5149, -0.8363), (-2.505, 0.2745, 1.055), (-2.174, -0.7106, -1.694), (2.174, -0.7106, -1.694), (-2.115, 0.3937, -1.7), (2.115, 0.3937, -1.7), (1.333, -0.8217, -0.8299), (0.3495, 0.5348, 1.165), (-1.333, -0.8217, -0.8299), (-0.3495, 0.5348, 1.165), (-1.101, -0.7106, -1.694), (-0.383, -0.152, 1.168), (1.101, -0.7106, -1.694), (0.383, -0.152, 1.168), (1.262, 0.8507, -0.8363), (1.043, 0.3937, -1.7), (3.099, -0.3314, 0.4582), (3.06, 0.3361, 0.4546), (-1.262, 0.8507, -0.8363), (-1.043, 0.3937, -1.7), (-3.099, -0.3314, 0.4582), (-3.06, 0.3361, 0.4546), (-9.651e-08, 0.8507, -0.8363), (-4.467e-08, 0.3937, -1.7), (-2.172e-08, 0.1914, 1.167), (1.724e-08, -0.152, 1.168), (-6.068e-08, 0.5348, 1.165), (-7.539e-08, 0.6645, 0.3437), (-0.773, -0.4269, 0.3482), (-0.7243, 0.6645, 0.3437), (-0.7157, 0.3098, 1.165), (-0.7493, -0.152, 1.168), (-1.473, 0.394, 0.3437), (-1.522, -0.4269, 0.3482), (-5.159, 0.251, 0.5405), (-5.187, -0.2265, 0.543), (-4.762, 0.207, 0.97), (-4.784, -0.08279, 0.972), (0.773, -0.4269, 0.3482), (0.7243, 0.6645, 0.3437), (0.7157, 0.3098, 1.165), (-7.839, -0.1131, 0.9507), (-7.839, 0.2445, 0.9482), (-7.839, -0.2424, 0.5646), (-7.839, 0.2841, 0.5618), (9.323e-08, -0.8217, -0.8299), (4.843e-08, -0.4269, 0.3482), (8.062e-08, -0.7106, -1.694), (0.7493, -0.152, 1.168), (1.473, 0.394, 0.3437), (1.522, -0.4269, 0.3482), (5.159, 0.251, 0.5405), (-7.839, -0.3356, 0.4548), (-7.839, 0.3394, 0.4512), (-7.839, -0.1324, 1.061), (-7.839, 0.2772, 1.058), (-8.622, -0.3304, 0.5056), (-8.622, 0.3583, 0.502), (-8.622, -0.1612, 1.011), (-8.622, 0.3065, 1.007), (-9.665, -0.2433, 0.5641), (-9.665, 0.2848, 0.5613), (-9.665, -0.1135, 0.9513), (-9.665, 0.2451, 0.9488), (5.187, -0.2265, 0.543), (4.762, 0.207, 0.97), (4.784, -0.08279, 0.972), (7.839, -0.1131, 0.9507), (7.839, 0.2445, 0.9482), (7.839, -0.2424, 0.5646), (7.839, 0.2841, 0.5618), (7.839, -0.3356, 0.4548), (7.839, 0.3394, 0.4512), (7.839, -0.1324, 1.061), (7.839, 0.2772, 1.058), (8.622, -0.3304, 0.5056), (8.622, 0.3583, 0.502), (8.622, -0.1612, 1.011), (8.622, 0.3065, 1.007), (9.665, -0.2433, 0.5641), (9.665, 0.2848, 0.5613), (9.665, -0.1135, 0.9513), (9.665, 0.2451, 0.9488)], [], [(15, 36, 37, 17), (22, 70, 72, 1), (2, 8, 16, 14), (5, 71, 57, 23), (23, 55, 46, 5), (6, 2, 39, 38), (12, 44, 52, 51), (39, 34, 17, 37), (28, 24, 35, 33), (7, 27, 40, 42), (18, 21, 11, 9), (0, 56, 44, 12), (45, 13, 46, 55), (16, 8, 10, 25), (72, 79, 80, 71), (13, 19, 54, 46), (28, 20, 21, 29), (1, 72, 71, 5), (6, 10, 8, 2), (28, 33, 45, 20), (73, 83, 84, 74), (30, 31, 19, 13, 32), (24, 25, 10, 6), (24, 6, 38, 35), (56, 54, 19, 44), (27, 7, 36, 38), (35, 38, 36, 15), (2, 14, 34, 39), (23, 57, 70, 22), (28, 29, 25, 24), (5, 46, 54, 1), (22, 56, 55, 23), (30, 32, 15, 17, 31), (7, 3, 37, 36), (26, 27, 38, 39), (3, 26, 39, 37), (27, 26, 41, 40), (26, 3, 43, 41), (3, 7, 42, 43), (1, 54, 56, 22), (71, 80, 78, 57), (33, 32, 13, 45), (57, 78, 77, 70), (20, 45, 55, 4), (12, 51, 53, 18), (44, 19, 31, 52), (33, 35, 15, 32), (4, 55, 56, 0), (47, 48, 65, 64), (43, 42, 61, 60), (42, 40, 59, 61), (40, 41, 58, 59), (41, 43, 60, 58), (14, 51, 52, 34), (14, 16, 53, 51), (34, 52, 31, 17), (70, 77, 79, 72), (4, 0, 9, 11), (0, 12, 18, 9), (20, 4, 11, 21), (49, 50, 59, 58), (48, 47, 60, 61), (50, 48, 61, 59), (47, 49, 58, 60), (65, 63, 67, 69), (48, 50, 63, 65), (50, 49, 62, 63), (49, 47, 64, 62), (66, 68, 69, 67), (63, 62, 66, 67), (62, 64, 68, 66), (64, 65, 69, 68), (75, 77, 78, 76), (74, 80, 79, 73), (76, 78, 80, 74), (73, 79, 77, 75), (84, 88, 86, 82), (74, 84, 82, 76), (76, 82, 81, 75), (75, 81, 83, 73), (85, 86, 88, 87), (82, 86, 85, 81), (81, 85, 87, 83), (83, 87, 88, 84), (21, 18, 53, 29), (25, 29, 53, 16)])
me_cube_003.polygons.foreach_set('material_index', [0, 0, 0, 0, 0, 0, 0, 0, 0, 0, 2, 0, 0, 2, 0, 0, 0, 0, 0, 0, 1, 0, 0, 0, 0, 0, 0, 0, 0, 0, 0, 0, 0, 0, 0, 0, 0, 0, 0, 0, 0, 0, 0, 0, 0, 0, 0, 0, 1, 0, 0, 0, 0, 0, 0, 0, 0, 0, 0, 0, 2, 2, 2, 2, 1, 1, 1, 1, 1, 1, 1, 1, 2, 2, 2, 2, 1, 1, 1, 1, 1, 1, 1, 1, 2, 2])
_uv = me_cube_003.uv_layers.new(name='UVMap')
_uv.uv.foreach_set('vector', [0.4477, 0.5758, 0.3979, 0.555, 0.3126, 0.492, 0.3172, 0.4795, 0.6704, 0.4172, 0.6128, 0.3728, 0.6412, 0.3248, 0.7167, 0.3625, 0.1104, 0.5417, 0.02596, 0.5672, 0.01109, 0.5178, 0.1031, 0.5065, 0.7557, 0.2732, 0.6648, 0.2458, 0.6621, 0.1904, 0.7544, 0.2095, 0.7544, 0.2095, 0.8141, 0.2183, 0.8157, 0.2963, 0.7557, 0.2732, 0.3116, 0.7523, 0.1104, 0.5417, 0.2243, 0.5129, 0.3688, 0.6339, 0.1031, 0.4256, 0.2246, 0.4428, 0.2248, 0.4661, 0.1002, 0.4661, 0.2243, 0.5129, 0.2246, 0.4893, 0.3172, 0.4795, 0.3126, 0.492, 0.4442, 0.831, 0.3951, 0.7936, 0.4442, 0.6687, 0.4794, 0.669, 0.7557, 0.6606, 0.7544, 0.7243, 0.6621, 0.7434, 0.6648, 0.688, 0.9282, 0.642, 0.9282, 0.921, 0.888, 0.9207, 0.888, 0.6416, 0.1104, 0.3904, 0.2243, 0.4192, 0.2246, 0.4428, 0.1031, 0.4256, 0.4442, 0.2634, 0.4477, 0.3563, 0.3979, 0.3772, 0.3688, 0.2982, 0.8318, 0.642, 0.872, 0.6416, 0.872, 0.9207, 0.8318, 0.921, 0.6412, 0.3248, 0.5308, 0.3118, 0.5429, 0.2233, 0.6648, 0.2458, 0.4477, 0.3563, 0.3172, 0.4527, 0.3126, 0.4401, 0.3979, 0.3772, 0.4442, 0.1011, 0.3951, 0.1385, 0.2535, 0.05327, 0.279, 0.008012, 0.7167, 0.3625, 0.6412, 0.3248, 0.6648, 0.2458, 0.7557, 0.2732, 0.3116, 0.7523, 0.2224, 0.8285, 0.02596, 0.5672, 0.1104, 0.5417, 0.4442, 0.1011, 0.4794, 0.2631, 0.4442, 0.2634, 0.3951, 0.1385, 0.8318, 0.1685, 0.8775, 0.1751, 0.9083, 0.2471, 0.8824, 0.3088, 0.3929, 0.4146, 0.3217, 0.4661, 0.3172, 0.4527, 0.4477, 0.3563, 0.4596, 0.363, 0.3951, 0.7936, 0.2535, 0.8788, 0.2224, 0.8285, 0.3116, 0.7523, 0.3951, 0.7936, 0.3116, 0.7523, 0.3688, 0.6339, 0.4442, 0.6687, 0.2243, 0.4192, 0.3126, 0.4401, 0.3172, 0.4527, 0.2246, 0.4428, 0.7544, 0.7243, 0.7557, 0.6606, 0.8157, 0.6375, 0.8141, 0.7155, 0.4442, 0.6687, 0.3688, 0.6339, 0.3979, 0.555, 0.4477, 0.5758, 0.1104, 0.5417, 0.1031, 0.5065, 0.2246, 0.4893, 0.2243, 0.5129, 0.7544, 0.2095, 0.6621, 0.1904, 0.6779, 0.05761, 0.7556, 0.03518, 0.4442, 0.831, 0.279, 0.9241, 0.2535, 0.8788, 0.3951, 0.7936, 0.7557, 0.2732, 0.8157, 0.2963, 0.7716, 0.3892, 0.7167, 0.3625, 0.7556, 0.03518, 0.8157, 0.01224, 0.8141, 0.2183, 0.7544, 0.2095, 0.3929, 0.5175, 0.4596, 0.5691, 0.4477, 0.5758, 0.3172, 0.4795, 0.3217, 0.4661, 0.7557, 0.6606, 0.7167, 0.5713, 0.7716, 0.5446, 0.8157, 0.6375, 0.7556, 0.8986, 0.7544, 0.7243, 0.8141, 0.7155, 0.8157, 0.9215, 0.7167, 0.5713, 0.6704, 0.5165, 0.7078, 0.4749, 0.7716, 0.5446, 0.7544, 0.7243, 0.7556, 0.8986, 0.6779, 0.8762, 0.6621, 0.7434, 0.6704, 0.5165, 0.7167, 0.5713, 0.6412, 0.609, 0.6128, 0.5609, 0.7167, 0.5713, 0.7557, 0.6606, 0.6648, 0.688, 0.6412, 0.609, 0.7167, 0.3625, 0.7716, 0.3892, 0.7078, 0.4589, 0.6704, 0.4172, 0.6648, 0.2458, 0.5429, 0.2233, 0.5487, 0.1723, 0.6621, 0.1904, 0.4794, 0.2631, 0.4596, 0.363, 0.4477, 0.3563, 0.4442, 0.2634, 0.6621, 0.1904, 0.5487, 0.1723, 0.5881, 0.008012, 0.6779, 0.05761, 0.3951, 0.1385, 0.4442, 0.2634, 0.3688, 0.2982, 0.3116, 0.1798, 0.1031, 0.4256, 0.1002, 0.4661, 0.008012, 0.4661, 0.01109, 0.4143, 0.2246, 0.4428, 0.3172, 0.4527, 0.3217, 0.4661, 0.2248, 0.4661, 0.4794, 0.669, 0.4442, 0.6687, 0.4477, 0.5758, 0.4596, 0.5691, 0.3116, 0.1798, 0.3688, 0.2982, 0.2243, 0.4192, 0.1104, 0.3904, 0.8318, 0.4651, 0.8824, 0.3248, 0.9083, 0.3865, 0.8775, 0.4585, 0.6412, 0.609, 0.6648, 0.688, 0.5429, 0.7105, 0.5308, 0.6219, 0.6648, 0.688, 0.6621, 0.7434, 0.5487, 0.7615, 0.5429, 0.7105, 0.6621, 0.7434, 0.6779, 0.8762, 0.5881, 0.9258, 0.5487, 0.7615, 0.6128, 0.5609, 0.6412, 0.609, 0.5308, 0.6219, 0.5203, 0.5526, 0.1031, 0.5065, 0.1002, 0.4661, 0.2248, 0.4661, 0.2246, 0.4893, 0.1031, 0.5065, 0.01109, 0.5178, 0.008012, 0.4661, 0.1002, 0.4661, 0.2246, 0.4893, 0.2248, 0.4661, 0.3217, 0.4661, 0.3172, 0.4795, 0.6128, 0.3728, 0.5203, 0.3812, 0.5308, 0.3118, 0.6412, 0.3248, 0.3116, 0.1798, 0.1104, 0.3904, 0.02596, 0.3649, 0.2224, 0.1036, 0.1104, 0.3904, 0.1031, 0.4256, 0.01109, 0.4143, 0.02596, 0.3649, 0.3951, 0.1385, 0.3116, 0.1798, 0.2224, 0.1036, 0.2535, 0.05327, 0.5723, 0.9056, 0.5416, 0.7775, 0.5487, 0.7615, 0.5881, 0.9258, 0.5077, 0.7958, 0.5285, 0.8829, 0.5193, 0.8901, 0.4954, 0.7904, 0.5416, 0.7775, 0.5077, 0.7958, 0.4954, 0.7904, 0.5487, 0.7615, 0.5285, 0.8829, 0.5723, 0.9056, 0.5881, 0.9258, 0.5193, 0.8901, 0.9083, 0.3865, 0.9388, 0.4007, 0.923, 0.4116, 0.9125, 0.4113, 0.8824, 0.3248, 0.992, 0.3611, 0.9388, 0.4007, 0.9083, 0.3865, 0.992, 0.3611, 0.992, 0.6256, 0.9321, 0.4676, 0.9388, 0.4007, 0.992, 0.6256, 0.8318, 0.4651, 0.8775, 0.4585, 0.9321, 0.4676, 0.9196, 0.4467, 0.9078, 0.4371, 0.9125, 0.4113, 0.923, 0.4116, 0.9388, 0.4007, 0.9321, 0.4676, 0.9196, 0.4467, 0.923, 0.4116, 0.9321, 0.4676, 0.8775, 0.4585, 0.9078, 0.4371, 0.9196, 0.4467, 0.8775, 0.4585, 0.9083, 0.3865, 0.9125, 0.4113, 0.9078, 0.4371, 0.5723, 0.02818, 0.5881, 0.008012, 0.5487, 0.1723, 0.5416, 0.1563, 0.5077, 0.1379, 0.4954, 0.1434, 0.5193, 0.04368, 0.5285, 0.05088, 0.5416, 0.1563, 0.5487, 0.1723, 0.4954, 0.1434, 0.5077, 0.1379, 0.5285, 0.05088, 0.5193, 0.04368, 0.5881, 0.008012, 0.5723, 0.02818, 0.9083, 0.2471, 0.9125, 0.2223, 0.923, 0.222, 0.9388, 0.2329, 0.8824, 0.3088, 0.9083, 0.2471, 0.9388, 0.2329, 0.992, 0.2725, 0.992, 0.2725, 0.9388, 0.2329, 0.9321, 0.166, 0.992, 0.008012, 0.992, 0.008012, 0.9321, 0.166, 0.8775, 0.1751, 0.8318, 0.1685, 0.9196, 0.1869, 0.923, 0.222, 0.9125, 0.2223, 0.9078, 0.1965, 0.9388, 0.2329, 0.923, 0.222, 0.9196, 0.1869, 0.9321, 0.166, 0.9321, 0.166, 0.9196, 0.1869, 0.9078, 0.1965, 0.8775, 0.1751, 0.8775, 0.1751, 0.9078, 0.1965, 0.9125, 0.2223, 0.9083, 0.2471, 0.2535, 0.05327, 0.01109, 0.4143, 0.008012, 0.4661, 0.279, 0.008012, 0.2535, 0.8788, 0.279, 0.9241, 0.008012, 0.4661, 0.01109, 0.5178])
me_cube_003.materials.append(mat_labcoat)
me_cube_003.materials.append(mat_dogfur)
me_cube_003.materials.append(mat_eyebrows)
me_cube_003.use_remesh_fix_poles = True
me_cube_003.use_remesh_preserve_attributes = False
me_cube_003.use_mirror_vertex_groups = False
me_cube_003.update()
me_cube_004 = bpy.data.meshes.new('Cube.004')
me_cube_004.from_pydata([(2.713, 0.7566, -2.18), (2.332, -0.2943, -2.18), (1.078, -0.4649, -2.18), (0.2699, -0.05847, -2.18), (1.439, 0.9023, -2.18), (2.53, -0.03621, -1.782), (1.777, -0.458, -1.782), (0.5028, -0.3123, -1.782), (0.4688, 0.1996, -1.782), (1.722, 0.3703, -1.782), (1.4, -0.04734, -1.537), (-2.713, 0.7566, -2.18), (-2.332, -0.2943, -2.18), (-1.078, -0.4649, -2.18), (-0.2699, -0.05847, -2.18), (-1.439, 0.9023, -2.18), (-2.53, -0.03621, -1.782), (-1.777, -0.458, -1.782), (-0.5028, -0.3123, -1.782), (-0.4688, 0.1996, -1.782), (-1.722, 0.3703, -1.782), (-1.4, -0.04734, -1.537)], [], [(0, 1, 2, 3, 4), (0, 4, 9), (1, 0, 5), (2, 1, 6), (3, 2, 7), (4, 3, 8), (0, 9, 5), (1, 5, 6), (2, 6, 7), (3, 7, 8), (4, 8, 9), (5, 9, 10), (6, 5, 10), (7, 6, 10), (8, 7, 10), (9, 8, 10), (11, 15, 14, 13, 12), (11, 20, 15), (12, 16, 11), (13, 17, 12), (14, 18, 13), (15, 19, 14), (11, 16, 20), (12, 17, 16), (13, 18, 17), (14, 19, 18), (15, 20, 19), (16, 21, 20), (17, 21, 16), (18, 21, 17), (19, 21, 18), (20, 21, 19)])
_uv = me_cube_004.uv_layers.new(name='UVMap')
_uv.uv.foreach_set('vector', [0.7273, 0.1575, 0.0, 0.1575, 0.1818, 0.1575, 0.3636, 0.1575, 0.5455, 0.1575, 0.7273, 0.1575, 0.5455, 0.1575, 0.6364, 0.3149, 0.9091, 0.1575, 0.7273, 0.1575, 0.8182, 0.3149, 0.1818, 0.1575, 0.0, 0.1575, 0.09091, 0.3149, 0.3636, 0.1575, 0.1818, 0.1575, 0.2727, 0.3149, 0.5455, 0.1575, 0.3636, 0.1575, 0.4545, 0.3149, 0.7273, 0.1575, 0.6364, 0.3149, 0.8182, 0.3149, 0.9091, 0.1575, 0.8182, 0.3149, 1.0, 0.3149, 0.1818, 0.1575, 0.09091, 0.3149, 0.2727, 0.3149, 0.3636, 0.1575, 0.2727, 0.3149, 0.4545, 0.3149, 0.5455, 0.1575, 0.4545, 0.3149, 0.6364, 0.3149, 0.8182, 0.3149, 0.6364, 0.3149, 0.7273, 0.4724, 1.0, 0.3149, 0.8182, 0.3149, 0.9091, 0.4724, 0.2727, 0.3149, 0.09091, 0.3149, 0.1818, 0.4724, 0.4545, 0.3149, 0.2727, 0.3149, 0.3636, 0.4724, 0.6364, 0.3149, 0.4545, 0.3149, 0.5455, 0.4724, 0.7273, 0.1575, 0.5455, 0.1575, 0.3636, 0.1575, 0.1818, 0.1575, 0.0, 0.1575, 0.7273, 0.1575, 0.6364, 0.3149, 0.5455, 0.1575, 0.9091, 0.1575, 0.8182, 0.3149, 0.7273, 0.1575, 0.1818, 0.1575, 0.09091, 0.3149, 0.0, 0.1575, 0.3636, 0.1575, 0.2727, 0.3149, 0.1818, 0.1575, 0.5455, 0.1575, 0.4545, 0.3149, 0.3636, 0.1575, 0.7273, 0.1575, 0.8182, 0.3149, 0.6364, 0.3149, 0.9091, 0.1575, 1.0, 0.3149, 0.8182, 0.3149, 0.1818, 0.1575, 0.2727, 0.3149, 0.09091, 0.3149, 0.3636, 0.1575, 0.4545, 0.3149, 0.2727, 0.3149, 0.5455, 0.1575, 0.6364, 0.3149, 0.4545, 0.3149, 0.8182, 0.3149, 0.7273, 0.4724, 0.6364, 0.3149, 1.0, 0.3149, 0.9091, 0.4724, 0.8182, 0.3149, 0.2727, 0.3149, 0.1818, 0.4724, 0.09091, 0.3149, 0.4545, 0.3149, 0.3636, 0.4724, 0.2727, 0.3149, 0.6364, 0.3149, 0.5455, 0.4724, 0.4545, 0.3149])
me_cube_004.materials.append(mat_black)
me_cube_004.use_remesh_fix_poles = True
me_cube_004.use_remesh_preserve_attributes = False
me_cube_004.use_mirror_vertex_groups = False
me_cube_004.update()
arm_armature = bpy.data.armatures.new('Armature')  # bones are not reproduced

# ---- objects
ob_glasses = bpy.data.objects.new('Glasses', me_cylinder)
ob_head = bpy.data.objects.new('Head', me_cube)
ob_mouth = bpy.data.objects.new('Mouth', me_cube_002)
ob_torso = bpy.data.objects.new('Torso', me_cube_003)
ob_feet = bpy.data.objects.new('Feet', me_cube_004)
ob_armature = bpy.data.objects.new('Armature', arm_armature)

# ---- transforms, parenting, visibility, modifiers, constraints
ob_glasses.parent = ob_armature
ob_glasses.matrix_parent_inverse = Matrix(((1.0, -0.0, -0.0, -0.7916), (-0.0, 1.0, 0.0, 0.7916), (-0.0, -0.0, 1.0, -4.768e-07), (-0.0, 0.0, -0.0, 1.0)))
ob_glasses.location = (0.7916, 1.13, 10.73)
ob_glasses.scale = (0.4932, 0.4932, 0.0643)
ob_glasses.lineart.crease_threshold = 0.0
_vg = ob_glasses.vertex_groups.new(name='OriginBone')
_vg = ob_glasses.vertex_groups.new(name='Hip')
_vg = ob_glasses.vertex_groups.new(name='Breast')
for _i, _w in zip([0, 1, 2, 3, 4, 6, 7, 8, 9, 10, 11, 12, 13, 14, 15, 16, 17, 18, 19, 20, 21, 22, 23, 24, 25, 26, 27, 28, 29, 30, 31, 32, 33, 34, 35, 36, 37, 38, 39, 40, 41, 42, 43, 46, 47, 48, 49, 50, 51, 52, 53, 54, 55, 56, 57, 58, 59, 60, 61, 62, 63, 65, 66, 67, 68, 69, 70, 72, 73, 74, 75, 76, 77, 78, 79, 80, 81, 82, 83, 84, 86, 87, 88, 89, 90, 91, 92, 93, 94, 95, 96, 97], [0.0, 0.0, 0.0, 0.0, 0.0, 0.0, 0.0, 0.0, 0.0, 0.0, 0.0, 0.0, 0.0, 0.0, 0.0, 0.0, 0.0, 0.0, 0.0, 0.0, 0.0, 0.0, 0.0, 0.0, 0.0, 0.0, 0.0, 0.0, 0.0, 0.0, 0.0, 0.0, 0.0, 0.0, 0.0, 0.0, 0.0, 0.0, 0.0, 0.0, 0.0, 0.0, 0.0, 0.0, 0.0, 0.0, 0.0, 0.0, 0.0, 0.0, 0.0, 0.0, 0.0, 0.0, 0.0, 0.0, 0.0, 0.0, 0.0, 0.0, 0.0, 0.0, 0.0, 0.0, 0.0, 0.0, 0.0, 0.0, 0.0, 0.0, 0.0, 0.0, 0.0, 0.0, 0.0, 0.0, 0.0, 0.0, 0.0, 0.0, 0.0, 0.0, 0.0, 0.0, 0.0, 0.0, 0.0, 0.0, 0.0, 0.0, 0.0, 0.0]): _vg.add([_i], _w, 'REPLACE')
_vg = ob_glasses.vertex_groups.new(name='Head')
_vg.add([0, 1, 2, 3, 4, 5, 6, 7, 8, 9, 10, 11, 12, 13, 14, 15, 16, 17, 18, 19, 20, 21, 22, 23, 24, 25, 26, 27, 28, 29, 30, 31, 32, 33, 34, 35, 36, 37, 38, 39, 40, 41, 42, 43, 44, 45, 46, 47, 48, 49, 50, 51, 52, 53, 54, 55, 56, 57, 58, 59, 60, 61, 62, 63, 64, 65, 66, 67, 68, 69, 70, 71, 72, 73, 74, 75, 76, 77, 78, 79, 80, 81, 82, 83, 84, 85, 86, 87, 88, 89, 90, 91, 92, 93, 94, 95, 96, 97], 1.0, 'REPLACE')
_vg = ob_glasses.vertex_groups.new(name='Feet')
_vg = ob_glasses.vertex_groups.new(name='Foot.L')
_vg = ob_glasses.vertex_groups.new(name='Foot.R')
_vg = ob_glasses.vertex_groups.new(name='Arms')
_vg = ob_glasses.vertex_groups.new(name='Shoulder.R')
_vg = ob_glasses.vertex_groups.new(name='UpperArm.R')
for _i, _w in zip([0, 1, 2, 3, 4, 6, 7, 8, 9, 10, 11, 12, 14, 15, 16, 17, 18, 19, 20, 21, 23, 24, 25, 26, 27, 28, 29, 30, 31, 36, 37, 38, 39, 40, 41, 42, 43, 46, 94, 95, 96, 97], [0.0, 0.0, 0.0, 0.0, 0.0, 0.0, 0.0, 0.0, 0.0, 0.0, 0.0, 0.0, 0.0, 0.0, 0.0, 0.0, 0.0, 0.0, 0.0, 0.0, 0.0, 0.0, 0.0, 0.0, 0.0, 0.0, 0.0, 0.0, 0.0, 0.0, 0.0, 0.0, 0.0, 0.0, 0.0, 0.0, 0.0, 0.0, 0.0, 0.0, 0.0, 0.0]): _vg.add([_i], _w, 'REPLACE')
_vg = ob_glasses.vertex_groups.new(name='Forearm.R')
_vg = ob_glasses.vertex_groups.new(name='Hand.R')
_vg = ob_glasses.vertex_groups.new(name='Shoulder.L')
_vg = ob_glasses.vertex_groups.new(name='UpperArm.L')
_vg = ob_glasses.vertex_groups.new(name='Forearm.L')
_vg = ob_glasses.vertex_groups.new(name='Hand.L')
_m = ob_glasses.modifiers.new('Armature', 'ARMATURE')
_m.object = ob_armature
ob_head.parent = ob_armature
ob_head.matrix_parent_inverse = Matrix(((1.0, -0.0, -0.0, -0.7916), (-0.0, 1.0, 0.0, 0.7916), (-0.0, -0.0, 1.0, -4.768e-07), (-0.0, 0.0, -0.0, 1.0)))
ob_head.location = (0.7916, -0.7916, 10.35)
ob_head.lock_rotations_4d = False
ob_head.empty_display_type = 'ARROWS'
ob_head.lineart.crease_threshold = 0.0
_vg = ob_head.vertex_groups.new(name='OriginBone')
_vg = ob_head.vertex_groups.new(name='Hip')
_vg = ob_head.vertex_groups.new(name='Breast')
for _i, _w in zip([1, 2, 3, 4, 5, 6, 7, 8, 9, 10, 11, 13, 14, 15, 16, 17, 18, 19, 20, 21, 22, 23, 24, 26, 27, 28, 29, 30, 31, 32, 33, 34, 35, 36, 37, 38, 39, 40, 41, 42, 43, 44, 45, 46, 48, 49, 50, 65, 66, 67, 68, 69, 74, 75, 94, 95, 96, 97, 98, 99, 100, 101, 102, 103, 104, 105, 106, 107, 108, 109, 111, 112, 113, 114, 115, 116, 117, 118, 119, 120, 121, 122, 123, 124, 125, 126, 128, 129, 130, 131, 132, 133, 134, 135, 137, 138, 139, 140, 142, 143, 144, 145, 146, 147, 148, 149, 150, 151, 152, 153, 155, 156, 157, 159, 160, 176, 177, 178, 179, 188, 193, 194], [0.0, 0.0, 0.0, 0.0, 0.0, 0.0, 0.0, 0.0, 0.0, 0.0, 0.0, 0.0, 0.0, 0.0, 0.0, 0.0, 0.0, 0.0, 0.0, 0.0, 0.0, 0.0, 0.0, 0.0, 0.0, 0.0, 0.0, 0.0, 0.0, 0.0, 0.0, 0.0, 0.0, 0.0, 0.0, 0.0, 0.0, 0.0, 0.0, 0.0, 0.0, 0.0, 0.0, 0.0, 0.0, 0.0, 0.0, 0.0, 0.0, 0.0, 0.0, 0.0, 0.0, 0.0, 0.0, 0.0, 0.0, 0.0, 0.0, 0.0, 0.0, 0.0, 0.0, 0.0, 0.0, 0.0, 0.0, 0.0, 0.0, 0.0, 0.0, 0.0, 0.0, 0.0, 0.0, 0.0, 0.0, 0.0, 0.0, 0.0, 0.0, 0.0, 0.0, 0.0, 0.0, 0.0, 0.0, 0.0, 0.0, 0.0, 0.0, 0.0, 0.0, 0.0, 0.0, 0.0, 0.0, 0.0, 0.0, 0.0, 0.0, 0.0, 0.0, 0.0, 0.0, 0.0, 0.0, 0.0, 0.0, 0.0, 0.0, 0.0, 0.0, 0.0, 0.0, 0.0, 0.0, 0.0, 0.0, 0.0, 0.0, 0.0]): _vg.add([_i], _w, 'REPLACE')
_vg = ob_head.vertex_groups.new(name='Head')
_vg.add([0, 1, 2, 3, 4, 5, 6, 7, 8, 9, 10, 11, 12, 13, 14, 15, 16, 17, 18, 19, 20, 21, 22, 23, 24, 25, 26, 27, 28, 29, 30, 31, 32, 33, 34, 35, 36, 37, 38, 39, 40, 41, 42, 43, 44, 45, 46, 47, 48, 49, 50, 51, 52, 53, 54, 55, 56, 57, 58, 59, 60, 61, 62, 63, 64, 65, 66, 67, 68, 69, 70, 71, 72, 73, 74, 75, 76, 77, 78, 79, 80, 81, 82, 83, 84, 85, 86, 87, 88, 89, 90, 91, 92, 93, 94, 95, 96, 97, 98, 99, 100, 101, 102, 103, 104, 105, 106, 107, 108, 109, 110, 111, 112, 113, 114, 115, 116, 117, 118, 119, 120, 121, 122, 123, 124, 125, 126, 127, 128, 129, 130, 131, 132, 133, 134, 135, 136, 137, 138, 139, 140, 141, 142, 143, 144, 145, 146, 147, 148, 149, 150, 151, 152, 153, 154, 155, 156, 157, 158, 159, 160, 161, 162, 163, 164, 165, 166, 167, 168, 169, 170, 171, 172, 173, 174, 175, 176, 177, 178, 179, 180, 181, 182, 183, 184, 185, 186, 187, 188, 189, 190, 191, 192, 193, 194, 195, 196, 197, 198, 199, 200, 201, 202, 203, 204, 205, 206, 207, 208, 209, 210, 211], 1.0, 'REPLACE')
_vg = ob_head.vertex_groups.new(name='Feet')
_vg = ob_head.vertex_groups.new(name='Foot.L')
_vg = ob_head.vertex_groups.new(name='Foot.R')
_vg = ob_head.vertex_groups.new(name='Arms')
_vg = ob_head.vertex_groups.new(name='Shoulder.R')
_vg = ob_head.vertex_groups.new(name='UpperArm.R')
_vg = ob_head.vertex_groups.new(name='Forearm.R')
_vg = ob_head.vertex_groups.new(name='Hand.R')
_vg = ob_head.vertex_groups.new(name='Shoulder.L')
_vg = ob_head.vertex_groups.new(name='UpperArm.L')
_vg = ob_head.vertex_groups.new(name='Forearm.L')
_vg = ob_head.vertex_groups.new(name='Hand.L')
_m = ob_head.modifiers.new('Armature', 'ARMATURE')
_m.object = ob_armature
ob_mouth.parent = ob_armature
ob_mouth.matrix_parent_inverse = Matrix(((1.0, -0.0, -0.0, -0.7916), (-0.0, 1.0, 0.0, 0.7916), (-0.0, -0.0, 1.0, -4.768e-07), (-0.0, 0.0, -0.0, 1.0)))
ob_mouth.location = (0.7916, 2.036, 9.052)
ob_mouth.scale = (0.7911, 1.0, 1.0)
ob_mouth.lock_rotations_4d = False
ob_mouth.empty_display_type = 'ARROWS'
ob_mouth.lineart.crease_threshold = 0.0
_vg = ob_mouth.vertex_groups.new(name='OriginBone')
_vg = ob_mouth.vertex_groups.new(name='Hip')
_vg = ob_mouth.vertex_groups.new(name='Breast')
_vg = ob_mouth.vertex_groups.new(name='Head')
_vg = ob_mouth.vertex_groups.new(name='Feet')
_vg = ob_mouth.vertex_groups.new(name='Foot.L')
_vg = ob_mouth.vertex_groups.new(name='Foot.R')
_vg = ob_mouth.vertex_groups.new(name='Arms')
_vg = ob_mouth.vertex_groups.new(name='Shoulder.R')
_vg = ob_mouth.vertex_groups.new(name='UpperArm.R')
_vg = ob_mouth.vertex_groups.new(name='Forearm.R')
_vg = ob_mouth.vertex_groups.new(name='Hand.R')
_vg = ob_mouth.vertex_groups.new(name='Shoulder.L')
_vg = ob_mouth.vertex_groups.new(name='UpperArm.L')
_vg = ob_mouth.vertex_groups.new(name='Forearm.L')
_vg = ob_mouth.vertex_groups.new(name='Hand.L')
_vg = ob_mouth.vertex_groups.new(name='Mouth')
_vg.add([0, 1, 2, 3, 4, 5], 1.0, 'REPLACE')
_m = ob_mouth.modifiers.new('Armature', 'ARMATURE')
_m.object = ob_armature
ob_torso.parent = ob_armature
ob_torso.matrix_parent_inverse = Matrix(((1.0, -0.0, -0.0, -0.7916), (-0.0, 1.0, 0.0, 0.7916), (-0.0, -0.0, 1.0, -4.768e-07), (-0.0, 0.0, -0.0, 1.0)))
ob_torso.location = (0.7916, -0.7916, 6.001)
ob_torso.scale = (1.0, 2.596, 2.844)
ob_torso.lineart.crease_threshold = 0.0
_vg = ob_torso.vertex_groups.new(name='OriginBone')
_vg = ob_torso.vertex_groups.new(name='Hip')
for _i, _w in zip([0, 2, 4, 6, 8, 9, 10, 11, 12, 14, 16, 18, 20, 21, 24, 25, 28, 29, 33, 34, 35, 38, 39, 44, 45, 51, 52, 53, 55, 56], [0.7265, 0.7265, 0.6986, 0.6986, 0.1654, 0.1654, 0.1928, 0.1928, 0.7778, 0.7778, 0.1441, 0.1441, 0.7154, 0.1267, 0.7155, 0.1267, 0.7233, 0.08918, 0.05471, 0.03217, 0.05729, 0.04928, 0.05666, 0.03218, 0.05728, 0.8461, 0.007731, 0.1535, 0.04926, 0.05665]): _vg.add([_i], _w, 'REPLACE')
_vg = ob_torso.vertex_groups.new(name='Breast')
for _i, _w in zip([13, 15, 17, 19, 22, 26, 30, 31, 32, 34, 39, 44, 52, 56], [1.0, 1.0, 0.9918, 0.9957, 0.01203, 0.01011, 1.0, 1.0, 1.0, 0.6506, 0.5094, 0.6548, 0.6968, 0.515]): _vg.add([_i], _w, 'REPLACE')
_vg = ob_torso.vertex_groups.new(name='Head')
_vg = ob_torso.vertex_groups.new(name='Mouth')
_vg = ob_torso.vertex_groups.new(name='Feet')
for _i, _w in zip([0, 2, 4, 6, 8, 9, 10, 11, 12, 14, 16, 18, 20, 21, 24, 25, 28, 29, 51, 53], [0.03426, 0.03426, 0.1305, 0.1305, 0.1349, 0.1349, 0.6512, 0.6512, 0.01349, 0.01349, 0.1885, 0.1885, 0.1297, 0.7724, 0.1297, 0.7724, 0.1315, 0.8555, 0.009094, 0.3846]): _vg.add([_i], _w, 'REPLACE')
_vg = ob_torso.vertex_groups.new(name='Foot.L')
for _i, _w in zip([2, 6, 8, 9, 10, 14, 16, 18, 25, 51, 53], [0.1166, 0.01586, 0.6471, 0.007667, 0.1108, 0.08176, 0.5752, 0.0741, 0.06537, 0.006657, 0.2228]): _vg.add([_i], _w, 'REPLACE')
_vg = ob_torso.vertex_groups.new(name='Foot.R')
for _i, _w in zip([0, 4, 8, 9, 11, 12, 16, 18, 21, 51, 53], [0.1166, 0.01586, 0.007667, 0.6471, 0.1108, 0.08176, 0.0741, 0.5752, 0.06537, 0.006657, 0.2228]): _vg.add([_i], _w, 'REPLACE')
_vg = ob_torso.vertex_groups.new(name='Arms')
_vg = ob_torso.vertex_groups.new(name='Shoulder.R')
for _i, _w in zip([19, 46, 54], [0.004305, 0.05366, 0.5165]): _vg.add([_i], _w, 'REPLACE')
_vg = ob_torso.vertex_groups.new(name='UpperArm.R')
for _i, _w in zip([1, 5, 22, 23, 44, 45, 46, 54, 55, 56, 57, 70, 71, 72, 74, 79, 80], [0.9223, 0.9008, 0.866, 0.8473, 0.03468, 0.01592, 0.07022, 0.06655, 0.1117, 0.118, 0.1196, 0.09645, 0.8867, 0.9211, 0.03415, 0.0203, 0.07668]): _vg.add([_i], _w, 'REPLACE')
_vg = ob_torso.vertex_groups.new(name='Forearm.R')
for _i, _w in zip([22, 23, 57, 70, 71, 72, 73, 74, 75, 76, 77, 78, 79, 80, 81, 82, 83, 84, 85, 86, 87, 88], [0.04391, 0.061, 0.8693, 0.8938, 0.107, 0.07471, 0.8057, 0.7222, 0.7306, 0.7281, 0.7379, 0.752, 0.8607, 0.7174, 0.2164, 0.1833, 0.1651, 0.1599, 0.1424, 0.05107, 0.1112, 0.04201]): _vg.add([_i], _w, 'REPLACE')
_vg = ob_torso.vertex_groups.new(name='Hand.R')
for _i, _w in zip([73, 74, 75, 76, 77, 78, 79, 80, 81, 82, 83, 84, 85, 86, 87, 88], [0.174, 0.2355, 0.2581, 0.267, 0.2467, 0.252, 0.1039, 0.2055, 0.7801, 0.815, 0.8306, 0.8318, 0.855, 0.9481, 0.886, 0.9523]): _vg.add([_i], _w, 'REPLACE')
_vg = ob_torso.vertex_groups.new(name='Shoulder.L')
for _i, _w in zip([17, 36, 37], [0.008191, 0.05343, 0.5175]): _vg.add([_i], _w, 'REPLACE')
_vg = ob_torso.vertex_groups.new(name='UpperArm.L')
for _i, _w in zip([3, 7, 26, 27, 34, 35, 36, 37, 38, 39, 40, 41, 42, 43, 48, 60, 61], [0.9222, 0.9008, 0.866, 0.8473, 0.03467, 0.01589, 0.07025, 0.06667, 0.1117, 0.118, 0.1196, 0.09645, 0.8867, 0.9211, 0.03412, 0.02028, 0.07667]): _vg.add([_i], _w, 'REPLACE')
_vg = ob_torso.vertex_groups.new(name='Forearm.L')
for _i, _w in zip([26, 27, 40, 41, 42, 43, 47, 48, 49, 50, 58, 59, 60, 61, 62, 63, 64, 65, 66, 67, 68, 69], [0.0439, 0.06099, 0.8693, 0.8937, 0.107, 0.07469, 0.8044, 0.7215, 0.7266, 0.7267, 0.7342, 0.7506, 0.8601, 0.7167, 0.2005, 0.1806, 0.1606, 0.1585, 0.06366, 0.03362, 0.08327, 0.03132]): _vg.add([_i], _w, 'REPLACE')
_vg = ob_torso.vertex_groups.new(name='Hand.L')
for _i, _w in zip([47, 48, 49, 50, 58, 59, 60, 61, 62, 63, 64, 65, 66, 67, 68, 69], [0.1753, 0.2362, 0.2622, 0.2683, 0.2505, 0.2534, 0.1046, 0.2062, 0.7963, 0.8177, 0.8352, 0.8332, 0.9352, 0.9576, 0.9145, 0.9578]): _vg.add([_i], _w, 'REPLACE')
_m = ob_torso.modifiers.new('Armature', 'ARMATURE')
_m.object = ob_armature
ob_feet.parent = ob_armature
ob_feet.matrix_parent_inverse = Matrix(((1.0, -0.0, -0.0, -0.7916), (-0.0, 1.0, 0.0, 0.7916), (-0.0, -0.0, 1.0, -4.768e-07), (-0.0, 0.0, -0.0, 1.0)))
ob_feet.location = (0.7916, -0.7916, 6.001)
ob_feet.scale = (1.0, 2.596, 2.844)
ob_feet.lineart.crease_threshold = 0.0
_vg = ob_feet.vertex_groups.new(name='OriginBone')
for _i, _w in zip([1, 2, 3, 7, 8, 13, 14, 15, 18, 19], [0.0, 0.0, 0.0, 0.0, 0.0, 0.0, 0.0, 0.0, 0.0, 0.0]): _vg.add([_i], _w, 'REPLACE')
_vg = ob_feet.vertex_groups.new(name='Hip')
_vg = ob_feet.vertex_groups.new(name='Breast')
_vg = ob_feet.vertex_groups.new(name='Head')
_vg = ob_feet.vertex_groups.new(name='Mouth')
_vg = ob_feet.vertex_groups.new(name='Arms')
_vg = ob_feet.vertex_groups.new(name='Shoulder.R')
_vg = ob_feet.vertex_groups.new(name='UpperArm.R')
_vg = ob_feet.vertex_groups.new(name='Forearm.R')
_vg = ob_feet.vertex_groups.new(name='Hand.R')
_vg = ob_feet.vertex_groups.new(name='Shoulder.L')
_vg = ob_feet.vertex_groups.new(name='UpperArm.L')
_vg = ob_feet.vertex_groups.new(name='Forearm.L')
_vg = ob_feet.vertex_groups.new(name='Hand.L')
_vg = ob_feet.vertex_groups.new(name='Feet')
_vg = ob_feet.vertex_groups.new(name='Foot.L')
_vg.add([11, 12, 13, 14, 15, 16, 17, 18, 19, 20, 21], 1.0, 'REPLACE')
_vg = ob_feet.vertex_groups.new(name='Foot.R')
_vg.add([0, 1, 2, 3, 4, 5, 6, 7, 8, 9, 10], 1.0, 'REPLACE')
_m = ob_feet.modifiers.new('Armature', 'ARMATURE')
_m.object = ob_armature
ob_armature.location = (0.7916, -0.7916, 4.768e-07)
ob_armature.show_in_front = True
ob_armature.lineart.crease_threshold = 0.0

# ---- collection membership
col_accessories.objects.link(ob_glasses)
col_body.objects.link(ob_head)
col_body.objects.link(ob_mouth)
col_body.objects.link(ob_torso)
col_body.objects.link(ob_feet)
col_body.objects.link(ob_armature)

# ---- scene / render settings (as saved in the file)
scene.frame_start = 1; scene.frame_end = 250; scene.frame_set(0)
scene.render.engine = 'BLENDER_EEVEE_NEXT'
scene.cycles.use_denoising = False
scene.cycles.samples = 128
scene.cycles.sampling_pattern = 'TABULATED_SOBOL'
scene.cycles.use_adaptive_sampling = False
scene.cycles.use_light_tree = False
scene.view_settings.view_transform = 'Filmic'
bpy.context.view_layer.update()

# ---- added for rendering (the .blend has no active camera and no usable light): camera, sun
cam_auto = bpy.data.cameras.new('AutoCamera')
cam_auto.lens = 50.0
cam_auto.sensor_width = 36.0
cam_auto.clip_end = 1000.0
ob_auto_camera = bpy.data.objects.new('AutoCamera', cam_auto)
scene.collection.objects.link(ob_auto_camera)
ob_auto_camera.location = (23.4758, -27.4293, 24.9837)
ob_auto_camera.rotation_euler = (1.09748, -7.21219e-08, 0.694738)
scene.camera = ob_auto_camera
light_auto_sun = bpy.data.lights.new('AutoSun', 'SUN')
light_auto_sun.energy = 3.0
light_auto_sun.angle = 0.0523599
ob_auto_sun = bpy.data.objects.new('AutoSun', light_auto_sun)
scene.collection.objects.link(ob_auto_sun)
ob_auto_sun.rotation_euler = (0.872665, 0.174533, 0.523599)
bpy.context.view_layer.update()

